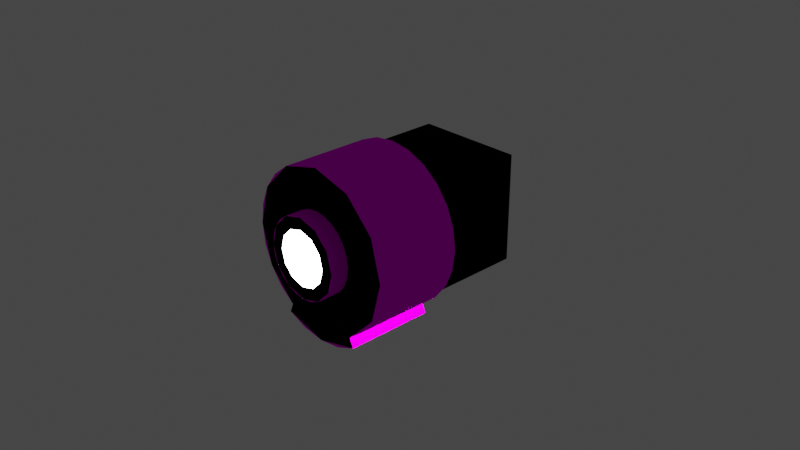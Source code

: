 # Source: bdb_skylab_multipleDockingAdapter_iva.blend  (saved by Blender 3.1.7; exported with 4.5.12 LTS)
import bpy
from mathutils import Matrix  # noqa: F401  (used for matrix-valued properties, if any)

bpy.ops.wm.read_factory_settings(use_empty=True)
scene = bpy.context.scene
scene.name = 'Scene'

# ---- collections
col_collection = bpy.data.collections.new('Collection'); scene.collection.children.link(col_collection)

# ---- images (referenced by path relative to the original .blend; pixels are not part of the script)
import os
ASSET_DIR = os.environ.get("B2B_ASSET_DIR", "")  # directory of the original .blend (textures are referenced by path, not embedded)
HERE = os.path.dirname(os.path.abspath(__file__))  # packed textures are extracted next to this script under _unpacked/

def load_image(name, relpath, width, height, colorspace="sRGB"):
    """Load a texture the original file referenced (path relative to the .blend, or extracted next to this script)."""
    p = next((c for c in (os.path.join(HERE, relpath), os.path.join(ASSET_DIR, relpath)) if relpath and os.path.exists(c)), "")
    if p:
        img = bpy.data.images.load(p, check_existing=True)
        img.name = name
    else:  # same state as the original file: an image datablock whose file is absent (Cycles renders it pink)
        img = bpy.data.images.new(name, width, height)
        img.source = "FILE"
        img.filepath = "//" + (relpath or name)
    img.colorspace_settings.name = colorspace
    return img
img_bluedog_skylab_ows_dds = load_image('bluedog_skylab_OWS.dds', 'bluedog_skylab_OWS.dds', 1024, 1024, 'sRGB')

# ---- materials (node trees are filled in below, after node groups)
mat_material_009 = bpy.data.materials.new('Material.009')
mat_material_009.use_transparent_shadow = False
mat_material_010 = bpy.data.materials.new('Material.010')
mat_material_010.use_transparent_shadow = False

# ---- node groups
ng_color4 = bpy.data.node_groups.new('Color4', 'ShaderNodeTree')
_s = ng_color4.interface.new_socket(name='Color', in_out='OUTPUT', socket_type='NodeSocketColor')
_s = ng_color4.interface.new_socket(name='Alpha', in_out='OUTPUT', socket_type='NodeSocketFloat')
_s = ng_color4.interface.new_socket(name='Color', in_out='INPUT', socket_type='NodeSocketColor')
_s = ng_color4.interface.new_socket(name='Alpha', in_out='INPUT', socket_type='NodeSocketFloat')
_s.min_value = 1.0
_N = ng_color4.nodes; _L = ng_color4.links
n0 = _N.new('NodeGroupInput'); n0.name = 'Group Input'; n0.location = (-403, 18)
n1 = _N.new('NodeGroupOutput'); n1.name = 'Group Output'; n1.location = (154, 24)
_L.new(n0.outputs[1], n1.inputs[1])
_L.new(n0.outputs[0], n1.inputs[0])
n1.is_active_output = True
ng_standardshader = bpy.data.node_groups.new('StandardShader', 'ShaderNodeTree')
_s = ng_standardshader.interface.new_socket(name='BSDF', in_out='OUTPUT', socket_type='NodeSocketShader')
_s = ng_standardshader.interface.new_socket(name='BaseColor', in_out='INPUT', socket_type='NodeSocketColor')
_s = ng_standardshader.interface.new_socket(name='Shininess', in_out='INPUT', socket_type='NodeSocketFloat')
_s.min_value = 1e+04
_s = ng_standardshader.interface.new_socket(name='Gloss', in_out='INPUT', socket_type='NodeSocketFloat')
_s.min_value = 1e+04
_s = ng_standardshader.interface.new_socket(name='Emission', in_out='INPUT', socket_type='NodeSocketColor')
_s = ng_standardshader.interface.new_socket(name='Emission Strength', in_out='INPUT', socket_type='NodeSocketFloat')
_s.min_value = 1e+06
_s = ng_standardshader.interface.new_socket(name='Alpha', in_out='INPUT', socket_type='NodeSocketFloat')
_s.min_value = 1.0
_s = ng_standardshader.interface.new_socket(name='NormalColor', in_out='INPUT', socket_type='NodeSocketColor')
_N = ng_standardshader.nodes; _L = ng_standardshader.links
n0 = _N.new('NodeGroupOutput'); n0.name = 'Group Output'; n0.location = (555, 248)
n1 = _N.new('NodeGroupInput'); n1.name = 'Group Input'; n1.location = (-444, 74)
n2 = _N.new('ShaderNodeNormalMap'); n2.name = 'Normal Map'; n2.location = (-96, -256)
n2.hide = True
n3 = _N.new('ShaderNodeMath'); n3.name = 'Roughness'; n3.location = (-4, -2)
n3.label = 'Roughness'
n3.hide = True
n3.operation = 'SQRT'
n3.inputs[2].default_value = 0.0
n4 = _N.new('ShaderNodeMath'); n4.name = 'SpecularConv'; n4.location = (-120, 39)
n4.label = 'SpecularConv'
n4.hide = True
n4.operation = 'SQRT'
n4.inputs[2].default_value = 0.0
n5 = _N.new('ShaderNodeMath'); n5.name = 'Gloss2Rough'; n5.location = (-176, -1)
n5.label = 'Gloss2Rough'
n5.hide = True
n5.operation = 'SUBTRACT'
n5.inputs[0].default_value = 1.0
n5.inputs[2].default_value = 0.0
n6 = _N.new('ShaderNodeBsdfPrincipled'); n6.name = 'Principled BSDF'; n6.location = (226, 256)
n6.distribution = 'GGX'
n6.subsurface_method = 'BURLEY'
n6.inputs[3].default_value = 1.45
_L.new(n6.outputs[0], n0.inputs[0])
_L.new(n4.outputs[0], n6.inputs[13])
_L.new(n1.outputs[3], n6.inputs[27])
_L.new(n3.outputs[0], n6.inputs[2])
_L.new(n1.outputs[0], n6.inputs[0])
_L.new(n1.outputs[1], n4.inputs[0])
_L.new(n1.outputs[6], n2.inputs[1])
_L.new(n5.outputs[0], n3.inputs[0])
_L.new(n1.outputs[2], n5.inputs[1])
_L.new(n2.outputs[0], n6.inputs[5])
_L.new(n1.outputs[5], n6.inputs[4])
_L.new(n1.outputs[4], n6.inputs[28])
n0.is_active_output = True
ng_maincolor = bpy.data.node_groups.new('MainColor', 'ShaderNodeTree')
_s = ng_maincolor.interface.new_socket(name='Color', in_out='OUTPUT', socket_type='NodeSocketColor')
_s = ng_maincolor.interface.new_socket(name='Alpha', in_out='OUTPUT', socket_type='NodeSocketFloat')
_s = ng_maincolor.interface.new_socket(name='VColor', in_out='INPUT', socket_type='NodeSocketColor')
_s = ng_maincolor.interface.new_socket(name='VAlpha', in_out='INPUT', socket_type='NodeSocketFloat')
_s.min_value = 1e+04
_s = ng_maincolor.interface.new_socket(name='CColor', in_out='INPUT', socket_type='NodeSocketColor')
_s = ng_maincolor.interface.new_socket(name='CAlpha', in_out='INPUT', socket_type='NodeSocketFloat')
_s.min_value = 1.0
_s = ng_maincolor.interface.new_socket(name='TColor', in_out='INPUT', socket_type='NodeSocketColor')
_s = ng_maincolor.interface.new_socket(name='TAlpha', in_out='INPUT', socket_type='NodeSocketFloat')
_s.min_value = 1.0
_N = ng_maincolor.nodes; _L = ng_maincolor.links
n0 = _N.new('NodeGroupInput'); n0.name = 'Group Input'; n0.location = (-284, 35)
n1 = _N.new('NodeGroupOutput'); n1.name = 'Group Output'; n1.location = (332, -19)
n2 = _N.new('ShaderNodeMix'); n2.name = 'VC*CC*TC'; n2.location = (127, -33)
n2.label = 'VC*CC*TC'
n2.hide = True
n2.data_type = 'RGBA'
n2.blend_type = 'MULTIPLY'
n2.inputs[0].default_value = 1.0
n3 = _N.new('ShaderNodeMix'); n3.name = 'VC*CC'; n3.location = (-44, 33)
n3.label = 'VC*CC'
n3.hide = True
n3.data_type = 'RGBA'
n3.blend_type = 'MULTIPLY'
n3.inputs[0].default_value = 1.0
n4 = _N.new('ShaderNodeMath'); n4.name = 'VA*CA'; n4.location = (-59, -19)
n4.label = 'VA*CA'
n4.hide = True
n4.operation = 'MULTIPLY'
n4.inputs[2].default_value = 0.0
n5 = _N.new('ShaderNodeMath'); n5.name = 'VA*CA*TA'; n5.location = (130, -79)
n5.label = 'VA*CA*TA'
n5.hide = True
n5.operation = 'MULTIPLY'
n5.inputs[2].default_value = 0.0
_L.new(n0.outputs[2], n3.inputs[7])
_L.new(n0.outputs[4], n2.inputs[7])
_L.new(n2.outputs[2], n1.inputs[0])
_L.new(n3.outputs[2], n2.inputs[6])
_L.new(n0.outputs[0], n3.inputs[6])
_L.new(n0.outputs[1], n4.inputs[0])
_L.new(n0.outputs[3], n4.inputs[1])
_L.new(n4.outputs[0], n5.inputs[0])
_L.new(n0.outputs[5], n5.inputs[1])
_L.new(n5.outputs[0], n1.inputs[1])
n1.is_active_output = True

# ---- material node trees
mat_material_009.use_nodes = True; mat_material_009.node_tree.nodes.clear()
_N = mat_material_009.node_tree.nodes; _L = mat_material_009.node_tree.links
n0 = _N.new('ShaderNodeUVMap'); n0.name = 'UV Map'; n0.location = (-345, -213)
n1 = _N.new('ShaderNodeGroup'); n1.name = '_Color'; n1.location = (-34, -148)
n1.label = '_Color'
n1.hide = True
n1.node_tree = ng_color4
n1.inputs[0].default_value = (1.0, 1.0, 1.0, 1.0)
n1.inputs[1].default_value = 1.0
n2 = _N.new('ShaderNodeOutputMaterial'); n2.name = 'Material Output'; n2.location = (765, 26)
n3 = _N.new('ShaderNodeGroup'); n3.name = 'StandardShader'; n3.location = (542, -4)
n3.node_tree = ng_standardshader
n3.inputs[1].default_value = 0.0
n3.inputs[2].default_value = 0.0
n3.inputs[3].default_value = (0.0, 0.0, 0.0, 1.0)
n3.inputs[4].default_value = 1.0
n3.inputs[6].default_value = (0.5, 0.5, 1.0, 1.0)
n4 = _N.new('ShaderNodeValue'); n4.name = '_Opacity'; n4.location = (327, -167)
n4.label = '_Opacity'
n4.hide = True
n4.outputs[0].default_value = 1.0
n5 = _N.new('ShaderNodeGroup'); n5.name = 'Group'; n5.location = (157, 9)
n5.node_tree = ng_maincolor
n5.inputs[0].default_value = (1.0, 1.0, 1.0, 1.0)
n5.inputs[1].default_value = 1.0
n6 = _N.new('ShaderNodeVertexColor'); n6.name = 'Vertex Color'; n6.location = (-50, -76)
n6.hide = True
n7 = _N.new('ShaderNodeTexImage'); n7.name = '_MainTex'; n7.location = (-159, -109)
n7.label = '_MainTex'
n7.image = img_bluedog_skylab_ows_dds
_L.new(n0.outputs[0], n7.inputs[0])
_L.new(n3.outputs[0], n2.inputs[0])
_L.new(n1.outputs[0], n5.inputs[2])
_L.new(n1.outputs[1], n5.inputs[3])
_L.new(n7.outputs[0], n5.inputs[4])
_L.new(n7.outputs[1], n5.inputs[5])
_L.new(n5.outputs[0], n3.inputs[0])
_L.new(n4.outputs[0], n3.inputs[5])
n2.is_active_output = True
mat_material_010.use_nodes = True; mat_material_010.node_tree.nodes.clear()
_N = mat_material_010.node_tree.nodes; _L = mat_material_010.node_tree.links
n0 = _N.new('ShaderNodeBsdfPrincipled'); n0.name = 'Principled BSDF'; n0.location = (10, 300)
n0.distribution = 'GGX'
n0.subsurface_method = 'RANDOM_WALK_SKIN'
n0.inputs[3].default_value = 1.45
n0.inputs[27].default_value = (0.0, 0.0, 0.0, 1.0)
n0.inputs[28].default_value = 1.0
n1 = _N.new('ShaderNodeOutputMaterial'); n1.name = 'Material Output'; n1.location = (300, 300)
_L.new(n0.outputs[0], n1.inputs[0])
n1.is_active_output = True

# ---- world
world_world = bpy.data.worlds.new('World'); scene.world = world_world
world_world.use_nodes = True; world_world.node_tree.nodes.clear()
_N = world_world.node_tree.nodes; _L = world_world.node_tree.links
n0 = _N.new('ShaderNodeOutputWorld'); n0.name = 'World Output'; n0.location = (300, 300)
n1 = _N.new('ShaderNodeBackground'); n1.name = 'Background'; n1.location = (10, 300)
n1.inputs[0].default_value = (0.05088, 0.05088, 0.05088, 1.0)
_L.new(n1.outputs[0], n0.inputs[0])
n0.is_active_output = True
world_world.color = (0.05088, 0.05088, 0.05088)
world_world.use_sun_shadow = False
world_world.sun_shadow_jitter_overblur = 0.0

# ---- cameras
cam_camera = bpy.data.cameras.new('Camera')
cam_camera.clip_end = 100.0
cam_camera.ortho_scale = 7.314

# ---- lights
light_point = bpy.data.lights.new('Point', 'POINT')
light_point.transmission_factor = 0.0
light_point.use_custom_distance = True
light_point.cutoff_distance = 7.0
light_point.energy = 750.0
light_point.shadow_soft_size = 0.26
light_point.shadow_maximum_resolution = 0.006
light_point.use_absolute_resolution = True

# ---- meshes
me_cylinder = bpy.data.meshes.new('Cylinder')
me_cylinder.from_pydata([(-0.5944, 1.0, -0.5944), (-0.5944, 1.0, 0.5944), (0.5944, 1.0, -0.5944), (0.5944, 1.0, 0.5944), (-1.204e-09, -0.09089, 0.8772), (-3.444e-08, -1.062, 0.4349), (0.227, -0.09089, 0.8473), (0.1126, -1.062, 0.42), (0.4386, -0.09089, 0.7596), (0.2174, -1.062, 0.3766), (0.6202, -0.09089, 0.6202), (0.3075, -1.062, 0.3075), (0.7596, -0.09089, 0.4386), (0.3766, -1.062, 0.2174), (0.8473, -0.09089, 0.227), (0.42, -1.062, 0.1126), (0.8772, -0.09089, 4.284e-10), (0.4349, -1.062, -7.755e-08), (0.8473, -0.09089, -0.227), (0.42, -1.062, -0.1126), (0.7596, -0.09089, -0.4386), (0.3766, -1.062, -0.2174), (0.6202, -0.09089, -0.6202), (0.3075, -1.062, -0.3075), (0.4386, -0.09089, -0.7596), (0.2174, -1.062, -0.3766), (0.227, -0.09089, -0.8473), (0.1126, -1.062, -0.42), (-7.789e-08, -0.09089, -0.8772), (-5.13e-08, -1.062, -0.4349), (-0.227, -0.09089, -0.8473), (-0.1126, -1.062, -0.42), (-0.4386, -0.09089, -0.7596), (-0.2174, -1.062, -0.3766), (-0.6202, -0.09089, -0.6202), (-0.3075, -1.062, -0.3075), (-0.7596, -0.09089, -0.4386), (-0.3766, -1.062, -0.2174), (-0.8473, -0.09089, -0.227), (-0.42, -1.062, -0.1126), (-0.8772, -0.09089, 1.05e-07), (-0.4349, -1.062, -5.608e-08), (-0.8473, -0.09089, 0.227), (-0.42, -1.062, 0.1126), (-0.7596, -0.09089, 0.4386), (-0.3766, -1.062, 0.2174), (-0.6202, -0.09089, 0.6202), (-0.3075, -1.062, 0.3075), (-0.4386, -0.09089, 0.7596), (-0.2174, -1.062, 0.3766), (-0.227, -0.09089, 0.8473), (-0.1126, -1.062, 0.42), (0.227, -1.062, 0.8473), (-1.204e-09, -1.062, 0.8772), (0.4386, -1.062, 0.7596), (0.6202, -1.062, 0.6202), (0.7596, -1.062, 0.4386), (0.8473, -1.062, 0.227), (0.8772, -1.062, -1.041e-07), (0.8473, -1.062, -0.227), (0.7596, -1.062, -0.4386), (0.6202, -1.062, -0.6202), (0.4386, -1.062, -0.7596), (0.227, -1.062, -0.8473), (-7.789e-08, -1.062, -0.8772), (-0.227, -1.062, -0.8473), (-0.4386, -1.062, -0.7596), (-0.6202, -1.062, -0.6202), (-0.7596, -1.062, -0.4386), (-0.8473, -1.062, -0.227), (-0.8772, -1.062, 4.284e-10), (-0.8473, -1.062, 0.227), (-0.7596, -1.062, 0.4386), (-0.6202, -1.062, 0.6202), (-0.4386, -1.062, 0.7596), (-0.227, -1.062, 0.8473), (-6.07e-08, -1.262, 0.3013), (0.07797, -1.262, 0.291), (0.1506, -1.262, 0.2609), (0.213, -1.262, 0.213), (0.2609, -1.262, 0.1506), (0.291, -1.262, 0.07797), (0.3013, -1.262, -1.178e-07), (0.291, -1.262, -0.07797), (0.2609, -1.262, -0.1506), (0.213, -1.262, -0.213), (0.1506, -1.262, -0.2609), (0.07797, -1.262, -0.291), (-3.567e-08, -1.262, -0.3013), (-0.07797, -1.262, -0.291), (-0.1506, -1.262, -0.2609), (-0.213, -1.262, -0.213), (-0.2609, -1.262, -0.1506), (-0.291, -1.262, -0.07797), (-0.3013, -1.262, -1.236e-07), (-0.291, -1.262, 0.07797), (-0.2609, -1.262, 0.1506), (-0.213, -1.262, 0.213), (-0.1506, -1.262, 0.2609), (-0.07797, -1.262, 0.291), (0.4808, -1.062, -0.8616), (0.4808, -0.09089, -0.8616), (0.2556, -0.09089, -0.9538), (0.2556, -1.062, -0.9538), (-8.528e-08, -0.09089, -0.9875), (-8.528e-08, -1.062, -0.9875), (-0.2556, -0.09089, -0.9538), (-0.2556, -1.062, -0.9538), (-0.4808, -0.09089, -0.8616), (-0.4808, -1.062, -0.8616), (-5.628e-08, 1.089, 0.3028), (0.07836, 1.089, 0.2925), (0.1514, 1.089, 0.2622), (0.2141, 1.089, 0.2141), (0.2622, 1.089, 0.1514), (0.2925, 1.089, 0.07836), (0.3028, 1.089, -8.052e-08), (0.2925, 1.089, -0.07836), (0.2622, 1.089, -0.1514), (0.2141, 1.089, -0.2141), (0.1514, 1.089, -0.2622), (0.07836, 1.089, -0.2925), (-3.542e-08, 1.089, -0.3028), (-0.07836, 1.089, -0.2925), (-0.1514, 1.089, -0.2622), (-0.2141, 1.089, -0.2141), (-0.2622, 1.089, -0.1514), (-0.2925, 1.089, -0.07836), (-0.3028, 1.089, -8.188e-08), (-0.2925, 1.089, 0.07836), (-0.2622, 1.089, 0.1514), (-0.2141, 1.089, 0.2141), (-0.1514, 1.089, 0.2622), (-0.07836, 1.089, 0.2925), (-0.2174, 1.0, -0.3766), (-0.3075, 1.0, -0.3075), (-0.42, 1.0, -0.1126), (-0.3766, 1.0, -0.2174), (-5.13e-08, 1.0, -0.4349), (-0.1126, 1.0, -0.42), (-0.3766, 1.0, 0.2174), (-0.42, 1.0, 0.1126), (0.2174, 1.0, -0.3766), (0.3075, 1.0, -0.3075), (-0.3075, 1.0, 0.3075), (0.1126, 1.0, -0.42), (-0.4349, 1.0, -7.19e-08), (0.42, 1.0, -0.1126), (0.3766, 1.0, -0.2174), (0.1126, 1.0, 0.42), (0.2174, 1.0, 0.3766), (0.4349, 1.0, -9.337e-08), (0.42, 1.0, 0.1126), (0.3766, 1.0, 0.2174), (-3.444e-08, 1.0, 0.4349), (-0.1126, 1.0, 0.42), (-0.2174, 1.0, 0.3766), (0.3075, 1.0, 0.3075), (0.5944, -0.09089, -0.5944), (0.5944, -0.09089, 0.5944), (-0.5944, -0.09089, 0.5944), (-0.5944, -0.09089, -0.5944), (0.1126, -1.262, 0.42), (-3.444e-08, -1.262, 0.4349), (0.2174, -1.262, 0.3766), (0.3075, -1.262, 0.3075), (0.3766, -1.262, 0.2174), (0.42, -1.262, 0.1126), (0.4349, -1.262, -1.132e-07), (0.42, -1.262, -0.1126), (0.3766, -1.262, -0.2174), (0.3075, -1.262, -0.3075), (0.2174, -1.262, -0.3766), (0.1126, -1.262, -0.42), (-5.13e-08, -1.262, -0.4349), (-0.1126, -1.262, -0.42), (-0.2174, -1.262, -0.3766), (-0.3075, -1.262, -0.3075), (-0.3766, -1.262, -0.2174), (-0.42, -1.262, -0.1126), (-0.4349, -1.262, -9.168e-08), (-0.42, -1.262, 0.1126), (-0.3766, -1.262, 0.2174), (-0.3075, -1.262, 0.3075), (-0.2174, -1.262, 0.3766), (-0.1126, -1.262, 0.42), (0.1126, 1.089, 0.42), (-3.444e-08, 1.089, 0.4349), (0.2174, 1.089, 0.3766), (0.3075, 1.089, 0.3075), (0.3766, 1.089, 0.2174), (0.42, 1.089, 0.1126), (0.4349, 1.089, -7.755e-08), (0.42, 1.089, -0.1126), (0.3766, 1.089, -0.2174), (0.3075, 1.089, -0.3075), (0.2174, 1.089, -0.3766), (0.1126, 1.089, -0.42), (-5.13e-08, 1.089, -0.4349), (-0.1126, 1.089, -0.42), (-0.2174, 1.089, -0.3766), (-0.3075, 1.089, -0.3075), (-0.3766, 1.089, -0.2174), (-0.42, 1.089, -0.1126), (-0.4349, 1.089, -5.608e-08), (-0.42, 1.089, 0.1126), (-0.3766, 1.089, 0.2174), (-0.3075, 1.089, 0.3075), (-0.2174, 1.089, 0.3766), (-0.1126, 1.089, 0.42), (0.1778, -0.7748, -0.9641), (0.1778, -0.9772, -0.9641), (0.1725, -0.9969, -0.9648), (0.1725, -0.755, -0.9648), (0.158, -0.7405, -0.9667), (0.158, -1.011, -0.9667), (0.1382, -0.7352, -0.9693), (0.1382, -1.017, -0.9693), (-8.528e-08, -0.7352, -0.9875), (-0.1386, -0.7352, -0.9692), (-8.528e-08, -1.017, -0.9875), (-0.1386, -1.017, -0.9692), (-0.1584, -0.7405, -0.9666), (-0.1729, -0.755, -0.9647), (-0.1782, -0.7748, -0.964), (-0.1782, -0.9772, -0.964), (-0.1729, -0.9969, -0.9647), (-0.1584, -1.011, -0.9666), (0.1437, -0.7988, -0.9971), (0.1437, -0.7988, -0.9473), (0.1392, -0.7822, -0.9473), (0.1392, -0.7822, -0.9971), (0.1271, -0.7701, -0.9971), (0.1105, -0.7656, -0.9971), (-0.1109, -0.7656, -0.9971), (-0.1275, -0.7701, -0.9971), (-0.1396, -0.7822, -0.9971), (-0.1441, -0.7988, -0.9473), (-0.1441, -0.7988, -0.9971), (-0.1441, -0.9532, -0.9971), (-0.1396, -0.9698, -0.9473), (-0.1396, -0.9698, -0.9971), (-0.1275, -0.9819, -0.9971), (-0.1109, -0.9864, -0.9473), (-0.1109, -0.9864, -0.9971), (0.1105, -0.9864, -0.9971), (0.1271, -0.9819, -0.9971), (0.1392, -0.9698, -0.9971), (0.1437, -0.9532, -0.9971), (-0.1584, -0.7405, -1.0), (-0.1584, -0.7405, -0.9473), (-0.1729, -0.755, -1.0), (-0.1729, -0.755, -0.9473), (-0.1782, -0.7748, -1.0), (-0.1782, -0.7748, -0.9473), (-0.1782, -0.9772, -0.9473), (-0.1782, -0.9772, -1.0), (-0.1729, -0.9969, -1.0), (-0.1729, -0.9969, -0.9473), (-0.1584, -1.011, -1.0), (-0.1584, -1.011, -0.9473), (-0.1386, -1.017, -1.0), (-0.1386, -1.017, -0.9473), (0.1382, -1.017, -0.9473), (0.1382, -1.017, -1.0), (0.158, -1.011, -1.0), (0.1725, -0.9969, -1.0), (0.1725, -0.9969, -0.9473), (0.1778, -0.9772, -1.0), (0.1778, -0.9772, -0.9473), (0.1778, -0.7748, -0.9473), (0.1778, -0.7748, -1.0), (0.1725, -0.755, -1.0), (0.158, -0.7405, -1.0), (0.1382, -0.7352, -1.0), (-0.1386, -0.7352, -1.0), (0.1105, -0.9864, -0.9473), (0.158, -1.011, -0.9473), (-0.1441, -0.9532, -0.9473), (-0.1275, -0.9819, -0.9473), (0.1271, -0.9819, -0.9473), (0.1392, -0.9698, -0.9473), (0.1437, -0.9532, -0.9473), (-0.1396, -0.7822, -0.9473), (-0.1275, -0.7701, -0.9473), (0.1271, -0.7701, -0.9473), (0.1105, -0.7656, -0.9473), (-0.1109, -0.7656, -0.9473), (0.1725, -0.755, -0.9473), (0.158, -0.7405, -0.9473), (0.1382, -0.7352, -0.9473), (-0.1386, -0.7352, -0.9473), (0.2556, -0.5675, -0.9538), (0.2649, -0.5554, -0.95), (0.2556, -0.2374, -0.9538), (0.2649, -0.2495, -0.95), (0.3058, -0.4024, -0.9332), (0.2954, -0.4816, -0.9375), (0.2954, -0.3233, -0.9375), (0.07916, -0.107, -0.9771), (0.1529, -0.6673, -0.9673), (0.2163, -0.6187, -0.959), (0.2163, -0.1862, -0.959), (0.1529, -0.1376, -0.9673), (-8.528e-08, -0.09661, -0.9875), (-3.976e-08, -0.09661, -0.9875), (0.07916, -0.6979, -0.9771), (-8.528e-08, -0.7083, -0.9875), (-0.2163, -0.1862, -0.959), (-0.1529, -0.1376, -0.9673), (-0.07916, -0.107, -0.9771), (-1.589e-07, -0.7083, -0.9875), (-0.07916, -0.6979, -0.9771), (-0.1529, -0.6673, -0.9673), (-0.2163, -0.6187, -0.959), (-0.2556, -0.5675, -0.9538), (-0.2556, -0.2374, -0.9538), (-0.3058, -0.4024, -0.9332), (-0.2954, -0.4816, -0.9375), (-0.2954, -0.3233, -0.9375), (-0.2649, -0.5554, -0.95), (-0.2649, -0.2495, -0.95), (3.666e-07, -0.09661, -0.8882), (0.07916, -0.107, -0.8882), (0.1529, -0.1376, -0.8882), (0.2163, -0.1862, -0.8882), (0.2649, -0.2495, -0.8882), (0.2954, -0.3233, -0.8882), (0.3058, -0.4024, -0.8882), (0.2954, -0.4816, -0.8882), (0.2649, -0.5554, -0.8882), (0.2163, -0.6187, -0.8882), (0.1529, -0.6673, -0.8882), (0.07916, -0.6979, -0.8882), (3.01e-07, -0.7083, -0.8882), (-0.07916, -0.6979, -0.8882), (-0.1529, -0.6673, -0.8882), (-0.2163, -0.6187, -0.8882), (-0.2649, -0.5554, -0.8882), (-0.2954, -0.4816, -0.8882), (-0.3058, -0.4024, -0.8882), (-0.2954, -0.3233, -0.8882), (-0.2649, -0.2495, -0.8882), (-0.2163, -0.1862, -0.8882), (-0.1529, -0.1376, -0.8882), (-0.07916, -0.107, -0.8882), (3.666e-07, -0.09661, -0.991), (0.07916, -0.107, -0.991), (0.1529, -0.1376, -0.991), (0.2163, -0.1862, -0.991), (0.2649, -0.2495, -0.991), (0.2954, -0.3233, -0.991), (0.3058, -0.4024, -0.991), (0.2954, -0.4816, -0.991), (0.2649, -0.5554, -0.991), (0.2163, -0.6187, -0.991), (0.1529, -0.6673, -0.991), (0.07916, -0.6979, -0.991), (3.01e-07, -0.7083, -0.991), (-0.07916, -0.6979, -0.991), (-0.1529, -0.6673, -0.991), (-0.2163, -0.6187, -0.991), (-0.2649, -0.5554, -0.991), (-0.2954, -0.4816, -0.991), (-0.3058, -0.4024, -0.991), (-0.2954, -0.3233, -0.991), (-0.2649, -0.2495, -0.991), (-0.2163, -0.1862, -0.991), (-0.1529, -0.1376, -0.991), (-0.07916, -0.107, -0.991)], [], [(136, 146, 0, 2, 151, 147, 148, 143, 142, 145, 138, 139, 134, 135, 137), (159, 3, 2, 158), (0, 161, 158, 2), (3, 159, 160, 1), (4, 6, 52, 53), (6, 8, 54, 52), (8, 10, 55, 54), (10, 12, 56, 55), (12, 14, 57, 56), (14, 16, 58, 57), (16, 18, 59, 58), (18, 20, 60, 59), (20, 22, 61, 60), (22, 24, 62, 61), (66, 109, 108, 32), (63, 103, 105, 64), (64, 105, 107, 65), (26, 102, 101, 24), (32, 34, 67, 66), (34, 36, 68, 67), (36, 38, 69, 68), (38, 40, 70, 69), (40, 42, 71, 70), (42, 44, 72, 71), (44, 46, 73, 72), (46, 48, 74, 73), (37, 178, 177, 35), (48, 50, 75, 74), (50, 4, 53, 75), (159, 16, 14, 12, 10, 8, 6, 4, 50, 48, 46, 160), (5, 53, 52, 7), (7, 52, 54, 9), (9, 54, 55, 11), (11, 55, 56, 13), (13, 56, 57, 15), (15, 57, 58, 17), (17, 58, 59, 19), (19, 59, 60, 21), (21, 60, 61, 23), (23, 61, 62, 25), (25, 62, 63, 27), (27, 63, 64, 29), (29, 64, 65, 31), (31, 65, 66, 33), (33, 66, 67, 35), (35, 67, 68, 37), (37, 68, 69, 39), (39, 69, 70, 41), (41, 70, 71, 43), (43, 71, 72, 45), (45, 72, 73, 47), (47, 73, 74, 49), (49, 74, 75, 51), (51, 75, 53, 5), (23, 171, 170, 21), (5, 163, 185, 51), (9, 164, 162, 7), (39, 179, 178, 37), (25, 172, 171, 23), (11, 165, 164, 9), (41, 180, 179, 39), (27, 173, 172, 25), (13, 166, 165, 11), (43, 181, 180, 41), (29, 174, 173, 27), (15, 167, 166, 13), (45, 182, 181, 43), (31, 175, 174, 29), (17, 168, 167, 15), (47, 183, 182, 45), (33, 176, 175, 31), (19, 169, 168, 17), (49, 184, 183, 47), (35, 177, 176, 33), (21, 170, 169, 19), (51, 185, 184, 49), (7, 162, 163, 5), (292, 103, 100, 101, 102, 294, 295, 298, 296, 297, 293), (307, 218, 216, 214, 213, 210, 211, 212, 215, 217, 220, 105, 103, 292, 301, 300, 306), (294, 102, 104, 304, 305, 299, 303, 302), (315, 107, 105, 220, 221, 227, 226, 225, 224, 223, 222, 219, 218, 307, 311, 312, 313, 314), (304, 104, 106, 316, 308, 309, 310), (316, 106, 108, 109, 107, 315, 320, 318, 317, 319, 321), (62, 100, 103, 63), (32, 108, 106, 30), (24, 101, 100, 62), (30, 106, 104, 28), (28, 104, 102, 26), (65, 107, 109, 66), (202, 137, 135, 201), (195, 143, 148, 194), (187, 154, 155, 209), (188, 150, 149, 186), (203, 136, 137, 202), (196, 142, 143, 195), (189, 157, 150, 188), (204, 146, 136, 203), (197, 145, 142, 196), (190, 153, 157, 189), (205, 141, 146, 204), (198, 138, 145, 197), (191, 152, 153, 190), (206, 140, 141, 205), (199, 139, 138, 198), (192, 151, 152, 191), (207, 144, 140, 206), (200, 134, 139, 199), (193, 147, 151, 192), (208, 156, 144, 207), (201, 135, 134, 200), (194, 148, 147, 193), (209, 155, 156, 208), (186, 149, 154, 187), (160, 46, 44, 42, 40, 38, 36, 34, 32, 30, 28, 26, 24, 22, 20, 18, 16, 159, 158, 161), (160, 161, 0, 1), (151, 2, 3, 1, 0, 146, 141, 140, 144, 156, 155, 154, 149, 150, 157, 153, 152), (76, 163, 162, 77), (77, 162, 164, 78), (78, 164, 165, 79), (79, 165, 166, 80), (80, 166, 167, 81), (81, 167, 168, 82), (82, 168, 169, 83), (83, 169, 170, 84), (84, 170, 171, 85), (85, 171, 172, 86), (86, 172, 173, 87), (87, 173, 174, 88), (88, 174, 175, 89), (89, 175, 176, 90), (90, 176, 177, 91), (91, 177, 178, 92), (92, 178, 179, 93), (93, 179, 180, 94), (94, 180, 181, 95), (95, 181, 182, 96), (96, 182, 183, 97), (97, 183, 184, 98), (98, 184, 185, 99), (99, 185, 163, 76), (111, 186, 187, 110), (112, 188, 186, 111), (113, 189, 188, 112), (114, 190, 189, 113), (115, 191, 190, 114), (116, 192, 191, 115), (117, 193, 192, 116), (118, 194, 193, 117), (119, 195, 194, 118), (120, 196, 195, 119), (121, 197, 196, 120), (122, 198, 197, 121), (123, 199, 198, 122), (124, 200, 199, 123), (125, 201, 200, 124), (126, 202, 201, 125), (127, 203, 202, 126), (128, 204, 203, 127), (129, 205, 204, 128), (130, 206, 205, 129), (131, 207, 206, 130), (132, 208, 207, 131), (133, 209, 208, 132), (110, 187, 209, 133), (231, 228, 229, 230), (279, 243, 244, 242), (262, 260, 259, 261), (282, 229, 228, 248), (258, 255, 256, 257), (274, 275, 291, 290), (276, 245, 244, 243), (247, 246, 280, 281), (283, 236, 235, 284), (268, 269, 267, 266), (284, 235, 234, 287), (251, 252, 250, 249), (232, 231, 230, 285), (279, 242, 241, 240), (246, 245, 276, 280), (266, 267, 277, 265), (288, 270, 271, 272), (278, 239, 238, 237), (249, 250, 291, 275), (283, 237, 238, 236), (287, 234, 233, 286), (256, 255, 254, 253), (265, 277, 263, 264), (290, 289, 273, 274), (289, 288, 272, 273), (260, 258, 257, 259), (253, 254, 252, 251), (268, 271, 270, 269), (276, 262, 263, 277, 267, 269, 282, 281, 280), (233, 232, 285, 286), (278, 240, 241, 239), (261, 264, 263, 262), (262, 276, 243, 279, 240, 278, 237, 283, 284, 287, 286, 285, 230, 229, 282, 269, 270, 288, 289, 290, 291, 250, 252, 254, 255, 258, 260), (248, 247, 281, 282), (338, 339, 363, 362), (343, 344, 368, 367), (344, 345, 369, 368), (322, 323, 347, 346), (324, 325, 349, 348), (326, 327, 351, 350), (334, 335, 359, 358), (323, 324, 348, 347), (332, 333, 357, 356), (322, 346, 369, 345), (335, 336, 360, 359), (333, 334, 358, 357), (340, 341, 365, 364), (342, 343, 367, 366), (331, 332, 356, 355), (325, 326, 350, 349), (329, 330, 354, 353), (339, 340, 364, 363), (330, 331, 355, 354), (341, 342, 366, 365), (328, 329, 353, 352), (337, 338, 362, 361), (327, 328, 352, 351), (336, 337, 361, 360)])
me_cylinder.polygons.foreach_set('use_smooth', [0, 0, 0, 0, 1, 1, 1, 1, 1, 1, 1, 1, 1, 1, 1, 0, 0, 0, 1, 1, 1, 1, 1, 1, 1, 1, 1, 1, 1, 0, 0, 0, 0, 0, 0, 0, 0, 0, 0, 0, 0, 0, 0, 0, 0, 0, 0, 0, 0, 0, 0, 0, 0, 0, 1, 1, 1, 1, 1, 1, 1, 1, 1, 1, 1, 1, 1, 1, 1, 1, 1, 1, 1, 1, 1, 1, 1, 1, 1, 1, 1, 1, 1, 0, 0, 1, 0, 0, 0, 1, 1, 1, 1, 1, 1, 1, 1, 1, 1, 1, 1, 1, 1, 1, 1, 1, 1, 1, 1, 1, 1, 1, 1, 0, 0, 0, 0, 0, 0, 0, 0, 0, 0, 0, 0, 0, 0, 0, 0, 0, 0, 0, 0, 0, 0, 0, 0, 0, 0, 0, 0, 0, 0, 0, 0, 0, 0, 0, 0, 0, 0, 0, 0, 0, 0, 0, 0, 0, 0, 0, 0, 0, 0, 0, 0, 0, 0, 0, 0, 0, 0, 0, 0, 0, 0, 0, 0, 0, 0, 0, 0, 0, 0, 0, 0, 0, 0, 0, 0, 0, 0, 0, 0, 0, 0, 0, 0, 0, 1, 1, 1, 1, 1, 1, 1, 1, 1, 1, 1, 1, 1, 1, 1, 1, 1, 1, 1, 1, 1, 1, 1, 1])
_k = set([(0, 1), (0, 2), (1, 3), (2, 3), (4, 6), (4, 50), (5, 7), (5, 51), (6, 8), (7, 9), (8, 10), (9, 11), (10, 12), (11, 13), (12, 14), (13, 15), (14, 16), (15, 17), (16, 18), (17, 19), (18, 20), (19, 21), (20, 22), (21, 23), (22, 24), (23, 25), (24, 62), (24, 101), (25, 27), (27, 29), (29, 31), (31, 33), (32, 34), (32, 66), (32, 108), (33, 35), (34, 36), (35, 37), (36, 38), (37, 39), (38, 40), (39, 41), (40, 42), (41, 43), (42, 44), (43, 45), (44, 46), (45, 47), (46, 48), (47, 49), (48, 50), (49, 51), (52, 53), (52, 54), (53, 75), (54, 55), (55, 56), (56, 57), (57, 58), (58, 59), (59, 60), (60, 61), (61, 62), (62, 100), (66, 67), (66, 109), (67, 68), (68, 69), (69, 70), (70, 71), (71, 72), (72, 73), (73, 74), (74, 75), (76, 77), (76, 99), (77, 78), (78, 79), (79, 80), (80, 81), (81, 82), (82, 83), (83, 84), (84, 85), (85, 86), (86, 87), (87, 88), (88, 89), (89, 90), (90, 91), (91, 92), (92, 93), (93, 94), (94, 95), (95, 96), (96, 97), (97, 98), (98, 99), (100, 101), (100, 103), (101, 102), (102, 104), (103, 105), (104, 106), (105, 107), (106, 108), (107, 109), (108, 109), (110, 111), (110, 133), (111, 112), (112, 113), (113, 114), (114, 115), (115, 116), (116, 117), (117, 118), (118, 119), (119, 120), (120, 121), (121, 122), (122, 123), (123, 124), (124, 125), (125, 126), (126, 127), (127, 128), (128, 129), (129, 130), (130, 131), (131, 132), (132, 133), (134, 135), (134, 139), (135, 137), (136, 137), (136, 146), (138, 139), (138, 145), (140, 141), (140, 144), (141, 146), (142, 143), (142, 145), (143, 148), (144, 156), (147, 148), (147, 151), (149, 150), (149, 154), (150, 157), (151, 152), (152, 153), (153, 157), (154, 155), (155, 156), (158, 159), (158, 161), (159, 160), (160, 161), (162, 163), (162, 164), (163, 185), (164, 165), (165, 166), (166, 167), (167, 168), (168, 169), (169, 170), (170, 171), (171, 172), (172, 173), (173, 174), (174, 175), (175, 176), (176, 177), (177, 178), (178, 179), (179, 180), (180, 181), (181, 182), (182, 183), (183, 184), (184, 185), (186, 187), (186, 188), (187, 209), (188, 189), (189, 190), (190, 191), (191, 192), (192, 193), (193, 194), (194, 195), (195, 196), (196, 197), (197, 198), (198, 199), (199, 200), (200, 201), (201, 202), (202, 203), (203, 204), (204, 205), (205, 206), (206, 207), (207, 208), (208, 209)])
me_cylinder.attributes.new('sharp_edge', 'BOOLEAN', 'EDGE').data.foreach_set('value', [ (min(e.vertices), max(e.vertices)) in _k for e in me_cylinder.edges])
_uv = me_cylinder.uv_layers.new(name='UVMap')
_uv.uv.foreach_set('vector', [0.8769, 0.2346, 0.895, 0.2322, 0.7995, 0.2066, 0.7995, 0.3975, 0.895, 0.3719, 0.8769, 0.3695, 0.8601, 0.3625, 0.8456, 0.3514, 0.8345, 0.337, 0.8275, 0.3201, 0.8251, 0.302, 0.8275, 0.284, 0.8345, 0.2671, 0.8456, 0.2527, 0.8601, 0.2416, 0.8344, 0.8055, 0.8344, 0.6542, 0.643, 0.6542, 0.643, 0.8055, 0.8344, 0.9575, 0.8344, 0.8057, 0.6431, 0.8057, 0.6431, 0.9575, 0.8344, 0.9575, 0.8344, 0.8057, 0.6431, 0.8057, 0.6431, 0.9575, 0.9916, 0.2561, 0.9916, 0.2362, 0.7982, 0.2362, 0.7982, 0.2561, 0.9916, 0.2362, 0.9916, 0.2162, 0.7982, 0.2162, 0.7982, 0.2362, 0.9916, 0.2162, 0.9916, 0.1961, 0.7982, 0.1961, 0.7982, 0.2162, 0.9916, 0.1961, 0.9916, 0.1758, 0.7982, 0.1758, 0.7982, 0.1961, 0.9916, 0.1758, 0.9916, 0.1552, 0.7982, 0.1552, 0.7982, 0.1758, 0.9916, 0.1552, 0.9916, 0.1343, 0.7982, 0.1343, 0.7982, 0.1552, 0.9916, 0.1343, 0.9916, 0.113, 0.7982, 0.113, 0.7982, 0.1343, 0.9916, 0.113, 0.9916, 0.09142, 0.7982, 0.09142, 0.7982, 0.113, 0.9916, 0.09142, 0.9916, 0.06948, 0.7982, 0.06948, 0.7982, 0.09142, 0.9916, 0.06948, 0.9916, 0.04726, 0.7982, 0.04726, 0.7982, 0.06948, 0.7982, 0.465, 0.7982, 0.4665, 0.9916, 0.4665, 0.9916, 0.465, 0.5339, 0.1032, 0.5241, 0.1058, 0.5211, 0.08236, 0.5312, 0.0824, 0.5312, 0.0824, 0.5211, 0.08236, 0.5243, 0.05894, 0.5341, 0.0616, 0.5341, 0.0616, 0.5243, 0.05894, 0.5328, 0.03833, 0.5422, 0.04223, 0.9916, 0.465, 0.9916, 0.4427, 0.7982, 0.4427, 0.7982, 0.465, 0.9916, 0.4427, 0.9916, 0.4208, 0.7982, 0.4208, 0.7982, 0.4427, 0.9916, 0.4208, 0.9916, 0.3992, 0.7982, 0.3992, 0.7982, 0.4208, 0.9916, 0.3992, 0.9916, 0.378, 0.7982, 0.378, 0.7982, 0.3992, 0.9916, 0.378, 0.9916, 0.3571, 0.7982, 0.3571, 0.7982, 0.378, 0.9916, 0.3571, 0.9916, 0.3365, 0.7982, 0.3365, 0.7982, 0.3571, 0.9916, 0.3365, 0.9916, 0.3161, 0.7982, 0.3161, 0.7982, 0.3365, 0.9916, 0.3161, 0.9916, 0.296, 0.7982, 0.296, 0.7982, 0.3161, 0.1297, 0.09874, 0.1297, 0.05302, 0.1107, 0.05302, 0.1107, 0.09874, 0.9916, 0.296, 0.9916, 0.276, 0.7982, 0.276, 0.7982, 0.296, 0.9916, 0.276, 0.9916, 0.2561, 0.7982, 0.2561, 0.7982, 0.276, 0.6663, 0.02839, 0.6119, 0.002275, 0.6327, 0.00509, 0.6521, 0.01319, 0.6687, 0.02603, 0.6814, 0.04273, 0.6894, 0.06215, 0.6921, 0.08297, 0.6892, 0.1038, 0.6811, 0.1231, 0.6683, 0.1397, 0.6659, 0.1374, 0.6515, 0.08283, 0.6921, 0.08297, 0.6892, 0.1038, 0.6501, 0.09314, 0.6501, 0.09314, 0.6892, 0.1038, 0.6811, 0.1231, 0.6461, 0.1027, 0.6461, 0.1027, 0.6811, 0.1231, 0.6683, 0.1397, 0.6397, 0.111, 0.6397, 0.111, 0.6683, 0.1397, 0.6516, 0.1525, 0.6315, 0.1173, 0.6315, 0.1173, 0.6516, 0.1525, 0.6322, 0.1604, 0.6218, 0.1212, 0.6218, 0.1212, 0.6322, 0.1604, 0.6114, 0.1631, 0.6115, 0.1225, 0.6115, 0.1225, 0.6114, 0.1631, 0.5906, 0.1603, 0.6012, 0.1212, 0.6012, 0.1212, 0.5906, 0.1603, 0.5712, 0.1522, 0.5916, 0.1171, 0.5916, 0.1171, 0.5712, 0.1522, 0.5546, 0.1393, 0.5834, 0.1108, 0.5834, 0.1108, 0.5546, 0.1393, 0.5419, 0.1226, 0.5771, 0.1025, 0.5771, 0.1025, 0.5419, 0.1226, 0.5339, 0.1032, 0.5731, 0.09286, 0.5731, 0.09286, 0.5339, 0.1032, 0.5312, 0.0824, 0.5718, 0.08254, 0.5718, 0.08254, 0.5312, 0.0824, 0.5341, 0.0616, 0.5732, 0.07223, 0.5732, 0.07223, 0.5341, 0.0616, 0.5422, 0.04223, 0.5772, 0.06263, 0.5772, 0.06263, 0.5422, 0.04223, 0.555, 0.02562, 0.5836, 0.0544, 0.5836, 0.0544, 0.555, 0.02562, 0.5717, 0.0129, 0.5918, 0.04809, 0.5918, 0.04809, 0.5717, 0.0129, 0.5911, 0.004941, 0.6015, 0.04414, 0.6015, 0.04414, 0.5911, 0.004941, 0.6119, 0.002275, 0.6118, 0.04282, 0.6118, 0.04282, 0.6119, 0.002275, 0.6327, 0.00509, 0.6221, 0.04422, 0.6221, 0.04422, 0.6327, 0.00509, 0.6521, 0.01319, 0.6317, 0.04823, 0.6317, 0.04823, 0.6521, 0.01319, 0.6687, 0.02603, 0.6399, 0.0546, 0.6399, 0.0546, 0.6687, 0.02603, 0.6814, 0.04273, 0.6462, 0.06288, 0.6462, 0.06288, 0.6814, 0.04273, 0.6894, 0.06215, 0.6502, 0.0725, 0.6502, 0.0725, 0.6894, 0.06215, 0.6921, 0.08297, 0.6515, 0.08283, 0.4527, 0.09874, 0.4527, 0.05302, 0.4337, 0.05302, 0.4337, 0.09874, 0.2817, 0.09874, 0.2817, 0.05302, 0.2627, 0.05302, 0.2627, 0.09874, 0.3197, 0.09874, 0.3197, 0.05302, 0.3007, 0.05302, 0.3007, 0.09874, 0.1487, 0.09874, 0.1487, 0.05302, 0.1297, 0.05302, 0.1297, 0.09874, 0.4717, 0.09874, 0.4717, 0.05302, 0.4527, 0.05302, 0.4527, 0.09874, 0.3387, 0.09874, 0.3387, 0.05302, 0.3197, 0.05302, 0.3197, 0.09874, 0.1677, 0.09874, 0.1677, 0.05302, 0.1487, 0.05302, 0.1487, 0.09874, 0.4907, 0.09874, 0.4907, 0.05302, 0.4717, 0.05302, 0.4717, 0.09874, 0.3577, 0.09874, 0.3577, 0.05302, 0.3387, 0.05302, 0.3387, 0.09874, 0.1867, 0.09874, 0.1867, 0.05302, 0.1677, 0.05302, 0.1677, 0.09874, 0.5097, 0.09874, 0.5097, 0.05302, 0.4907, 0.05302, 0.4907, 0.09874, 0.3767, 0.09874, 0.3767, 0.05302, 0.3577, 0.05302, 0.3577, 0.09874, 0.2057, 0.09874, 0.2057, 0.05302, 0.1867, 0.05302, 0.1867, 0.09874, 0.07274, 0.09874, 0.07274, 0.05302, 0.05374, 0.05302, 0.05374, 0.09874, 0.3957, 0.09874, 0.3957, 0.05302, 0.3767, 0.05302, 0.3767, 0.09874, 0.2247, 0.09874, 0.2247, 0.05302, 0.2057, 0.05302, 0.2057, 0.09874, 0.09174, 0.09874, 0.09174, 0.05302, 0.07274, 0.05302, 0.07274, 0.09874, 0.4147, 0.09874, 0.4147, 0.05302, 0.3957, 0.05302, 0.3957, 0.09874, 0.2437, 0.09874, 0.2437, 0.05302, 0.2247, 0.05302, 0.2247, 0.09874, 0.1107, 0.09874, 0.1107, 0.05302, 0.09174, 0.05302, 0.09174, 0.09874, 0.4337, 0.09874, 0.4337, 0.05302, 0.4147, 0.05302, 0.4147, 0.09874, 0.2627, 0.09874, 0.2627, 0.05302, 0.2437, 0.05302, 0.2437, 0.09874, 0.3007, 0.09874, 0.3007, 0.05302, 0.2817, 0.05302, 0.2817, 0.09874, 0.8966, 0.02465, 0.7982, 0.02465, 0.7982, 0.04571, 0.9916, 0.04571, 0.9916, 0.02465, 0.9624, 0.02465, 0.9599, 0.02552, 0.9453, 0.02837, 0.9295, 0.02935, 0.9137, 0.02837, 0.899, 0.02552, 0.8686, 0.002263, 0.8632, 0.002263, 0.8632, 0.01439, 0.8621, 0.01613, 0.8592, 0.0174, 0.8553, 0.01787, 0.815, 0.01787, 0.8111, 0.0174, 0.8082, 0.01613, 0.8071, 0.01439, 0.8071, 0.002263, 0.7982, 0.002263, 0.7982, 0.02465, 0.8966, 0.02465, 0.8864, 0.02124, 0.8767, 0.01568, 0.8706, 0.009184, 0.9624, 0.02465, 0.9916, 0.02465, 0.9916, 0.002263, 0.9904, 0.002263, 0.9904, 0.002263, 0.9883, 0.009184, 0.9823, 0.01568, 0.9726, 0.02124, 0.8966, 0.4876, 0.7982, 0.4876, 0.7982, 0.51, 0.8071, 0.51, 0.8071, 0.4978, 0.8082, 0.4961, 0.8111, 0.4948, 0.815, 0.4943, 0.8553, 0.4943, 0.8592, 0.4948, 0.8621, 0.4961, 0.8632, 0.4978, 0.8632, 0.51, 0.8686, 0.51, 0.8686, 0.51, 0.8706, 0.503, 0.8767, 0.4965, 0.8864, 0.491, 0.9904, 0.51, 0.9916, 0.51, 0.9916, 0.4876, 0.9624, 0.4876, 0.9726, 0.491, 0.9823, 0.4965, 0.9883, 0.503, 0.9624, 0.4876, 0.9916, 0.4876, 0.9916, 0.4665, 0.7982, 0.4665, 0.7982, 0.4876, 0.8966, 0.4876, 0.899, 0.4867, 0.9137, 0.4839, 0.9295, 0.4829, 0.9453, 0.4839, 0.9599, 0.4867, 0.5419, 0.1226, 0.5325, 0.1265, 0.5241, 0.1058, 0.5339, 0.1032, 0.5419, 0.1226, 0.5325, 0.1265, 0.5241, 0.1058, 0.5339, 0.1032, 0.9916, 0.04726, 0.9916, 0.04571, 0.7982, 0.04571, 0.7982, 0.04726, 0.5339, 0.1032, 0.5241, 0.1058, 0.5211, 0.08236, 0.5312, 0.0824, 0.5312, 0.0824, 0.5211, 0.08236, 0.5243, 0.05894, 0.5341, 0.0616, 0.5341, 0.0616, 0.5243, 0.05894, 0.5328, 0.03833, 0.5422, 0.04223, 0.1297, 0.07822, 0.1297, 0.05791, 0.1107, 0.05791, 0.1107, 0.07822, 0.4527, 0.07822, 0.4527, 0.05791, 0.4337, 0.05791, 0.4337, 0.07822, 0.2817, 0.07822, 0.2817, 0.05791, 0.2627, 0.05791, 0.2627, 0.07822, 0.3197, 0.07822, 0.3197, 0.05791, 0.3007, 0.05791, 0.3007, 0.07822, 0.1487, 0.07822, 0.1487, 0.05791, 0.1297, 0.05791, 0.1297, 0.07822, 0.4717, 0.07822, 0.4717, 0.05791, 0.4527, 0.05791, 0.4527, 0.07822, 0.3387, 0.07822, 0.3387, 0.05791, 0.3197, 0.05791, 0.3197, 0.07822, 0.1677, 0.07822, 0.1677, 0.05791, 0.1487, 0.05791, 0.1487, 0.07822, 0.4907, 0.07822, 0.4907, 0.05791, 0.4717, 0.05791, 0.4717, 0.07822, 0.3577, 0.07822, 0.3577, 0.05791, 0.3387, 0.05791, 0.3387, 0.07822, 0.1867, 0.07822, 0.1867, 0.05791, 0.1677, 0.05791, 0.1677, 0.07822, 0.5097, 0.07822, 0.5097, 0.05791, 0.4907, 0.05791, 0.4907, 0.07822, 0.3767, 0.07822, 0.3767, 0.05791, 0.3577, 0.05791, 0.3577, 0.07822, 0.2057, 0.07822, 0.2057, 0.05791, 0.1867, 0.05791, 0.1867, 0.07822, 0.07274, 0.07822, 0.07274, 0.05791, 0.05374, 0.05791, 0.05374, 0.07822, 0.3957, 0.07822, 0.3957, 0.05791, 0.3767, 0.05791, 0.3767, 0.07822, 0.2247, 0.07822, 0.2247, 0.05791, 0.2057, 0.05791, 0.2057, 0.07822, 0.09174, 0.07822, 0.09174, 0.05791, 0.07274, 0.05791, 0.07274, 0.07822, 0.4147, 0.07822, 0.4147, 0.05791, 0.3957, 0.05791, 0.3957, 0.07822, 0.2437, 0.07822, 0.2437, 0.05791, 0.2247, 0.05791, 0.2247, 0.07822, 0.1107, 0.07822, 0.1107, 0.05791, 0.09174, 0.05791, 0.09174, 0.07822, 0.4337, 0.07822, 0.4337, 0.05791, 0.4147, 0.05791, 0.4147, 0.07822, 0.2627, 0.07822, 0.2627, 0.05791, 0.2437, 0.05791, 0.2437, 0.07822, 0.3007, 0.07822, 0.3007, 0.05791, 0.2817, 0.05791, 0.2817, 0.07822, 0.6659, 0.1374, 0.6683, 0.1397, 0.6516, 0.1525, 0.6322, 0.1604, 0.6114, 0.1631, 0.5906, 0.1603, 0.5712, 0.1522, 0.5546, 0.1393, 0.5419, 0.1226, 0.5339, 0.1032, 0.5312, 0.0824, 0.5341, 0.0616, 0.5422, 0.04223, 0.555, 0.02562, 0.5717, 0.0129, 0.5911, 0.004941, 0.6119, 0.002275, 0.6663, 0.02839, 0.5574, 0.028, 0.557, 0.137, 0.8344, 0.6543, 0.6431, 0.6543, 0.6431, 0.8057, 0.8344, 0.8057, 0.895, 0.3719, 0.7995, 0.3975, 0.9904, 0.3975, 0.9904, 0.2066, 0.7995, 0.2066, 0.895, 0.2322, 0.9131, 0.2346, 0.9299, 0.2416, 0.9444, 0.2527, 0.9555, 0.2671, 0.9624, 0.284, 0.9648, 0.302, 0.9624, 0.3201, 0.9555, 0.337, 0.9444, 0.3514, 0.9299, 0.3625, 0.9131, 0.3695, 0.6146, 0.1317, 0.6146, 0.156, 0.6337, 0.1535, 0.6274, 0.13, 0.6274, 0.13, 0.6337, 0.1535, 0.6515, 0.1462, 0.6393, 0.1251, 0.6393, 0.1251, 0.6515, 0.1462, 0.6668, 0.1345, 0.6495, 0.1172, 0.6495, 0.1172, 0.6668, 0.1345, 0.6785, 0.1192, 0.6574, 0.107, 0.6574, 0.107, 0.6785, 0.1192, 0.6858, 0.1014, 0.6623, 0.09511, 0.6623, 0.09511, 0.6858, 0.1014, 0.6884, 0.08234, 0.664, 0.08234, 0.664, 0.08234, 0.6884, 0.08234, 0.6858, 0.06326, 0.6623, 0.06957, 0.6623, 0.06957, 0.6858, 0.06326, 0.6785, 0.04549, 0.6574, 0.05767, 0.6574, 0.05767, 0.6785, 0.04549, 0.6668, 0.03022, 0.6495, 0.04745, 0.6495, 0.04745, 0.6668, 0.03022, 0.6515, 0.01851, 0.6393, 0.0396, 0.6393, 0.0396, 0.6515, 0.01851, 0.6337, 0.01114, 0.6274, 0.03467, 0.6274, 0.03467, 0.6337, 0.01114, 0.6146, 0.008633, 0.6146, 0.03299, 0.6146, 0.03299, 0.6146, 0.008633, 0.5956, 0.01114, 0.6019, 0.03467, 0.6019, 0.03467, 0.5956, 0.01114, 0.5778, 0.01851, 0.59, 0.0396, 0.59, 0.0396, 0.5778, 0.01851, 0.5625, 0.03022, 0.5798, 0.04745, 0.5798, 0.04745, 0.5625, 0.03022, 0.5508, 0.04549, 0.5719, 0.05767, 0.5719, 0.05767, 0.5508, 0.04549, 0.5435, 0.06326, 0.567, 0.06957, 0.567, 0.06957, 0.5435, 0.06326, 0.5409, 0.08234, 0.5653, 0.08234, 0.5653, 0.08234, 0.5409, 0.08234, 0.5435, 0.1014, 0.567, 0.09511, 0.567, 0.09511, 0.5435, 0.1014, 0.5508, 0.1192, 0.5719, 0.107, 0.5719, 0.107, 0.5508, 0.1192, 0.5625, 0.1345, 0.5798, 0.1172, 0.5798, 0.1172, 0.5625, 0.1345, 0.5778, 0.1462, 0.59, 0.1251, 0.59, 0.1251, 0.5778, 0.1462, 0.5956, 0.1535, 0.6019, 0.13, 0.6019, 0.13, 0.5956, 0.1535, 0.6146, 0.156, 0.6146, 0.1317, 0.6265, 0.1321, 0.6323, 0.1538, 0.6131, 0.1563, 0.6131, 0.1338, 0.6389, 0.1269, 0.6501, 0.1464, 0.6323, 0.1538, 0.6265, 0.1321, 0.6496, 0.1188, 0.6655, 0.1347, 0.6501, 0.1464, 0.6389, 0.1269, 0.6578, 0.1081, 0.6772, 0.1193, 0.6655, 0.1347, 0.6496, 0.1188, 0.6629, 0.09565, 0.6846, 0.1015, 0.6772, 0.1193, 0.6578, 0.1081, 0.6647, 0.08231, 0.6872, 0.08231, 0.6846, 0.1015, 0.6629, 0.09565, 0.6629, 0.06896, 0.6846, 0.06314, 0.6872, 0.08231, 0.6647, 0.08231, 0.6578, 0.05653, 0.6772, 0.04529, 0.6846, 0.06314, 0.6629, 0.06896, 0.6496, 0.04586, 0.6655, 0.02996, 0.6772, 0.04529, 0.6578, 0.05653, 0.6389, 0.03767, 0.6501, 0.01819, 0.6655, 0.02996, 0.6496, 0.04586, 0.6265, 0.03252, 0.6323, 0.0108, 0.6501, 0.01819, 0.6389, 0.03767, 0.6131, 0.03076, 0.6131, 0.008275, 0.6323, 0.0108, 0.6265, 0.03252, 0.5998, 0.03252, 0.594, 0.0108, 0.6131, 0.008275, 0.6131, 0.03076, 0.5874, 0.03767, 0.5761, 0.01819, 0.594, 0.0108, 0.5998, 0.03252, 0.5767, 0.04586, 0.5608, 0.02996, 0.5761, 0.01819, 0.5874, 0.03767, 0.5685, 0.05653, 0.549, 0.04529, 0.5608, 0.02996, 0.5767, 0.04586, 0.5633, 0.06896, 0.5416, 0.06314, 0.549, 0.04529, 0.5685, 0.05653, 0.5616, 0.08231, 0.5391, 0.08231, 0.5416, 0.06314, 0.5633, 0.06896, 0.5633, 0.09565, 0.5416, 0.1015, 0.5391, 0.08231, 0.5616, 0.08231, 0.5685, 0.1081, 0.549, 0.1193, 0.5416, 0.1015, 0.5633, 0.09565, 0.5767, 0.1188, 0.5608, 0.1347, 0.549, 0.1193, 0.5685, 0.1081, 0.5874, 0.1269, 0.5761, 0.1464, 0.5608, 0.1347, 0.5767, 0.1188, 0.5998, 0.1321, 0.594, 0.1538, 0.5761, 0.1464, 0.5874, 0.1269, 0.6131, 0.1338, 0.6131, 0.1563, 0.594, 0.1538, 0.5998, 0.1321, 0.4205, 0.9191, 0.4205, 0.9224, 0.4191, 0.9224, 0.4191, 0.9191, 0.4191, 0.8222, 0.4191, 0.8189, 0.4205, 0.8189, 0.4205, 0.8222, 0.4044, 0.7897, 0.4044, 0.7857, 0.4095, 0.7857, 0.4095, 0.7897, 0.4191, 0.9526, 0.4191, 0.9224, 0.4205, 0.9224, 0.4205, 0.9526, 0.4044, 0.7817, 0.4044, 0.7777, 0.4095, 0.7777, 0.4095, 0.7817, 0.4095, 0.9073, 0.4095, 0.9614, 0.4044, 0.9614, 0.4044, 0.9073, 0.4191, 0.7756, 0.4205, 0.7756, 0.4205, 0.8189, 0.4191, 0.8189, 0.4205, 0.7689, 0.4205, 0.7723, 0.4191, 0.7723, 0.4191, 0.7689, 0.4191, 0.8624, 0.4205, 0.8624, 0.4205, 0.8658, 0.4191, 0.8658, 0.4095, 0.8558, 0.4044, 0.8558, 0.4044, 0.8518, 0.4095, 0.8518, 0.4191, 0.8658, 0.4205, 0.8658, 0.4205, 0.8691, 0.4191, 0.8691, 0.4095, 0.734, 0.4044, 0.734, 0.4044, 0.73, 0.4095, 0.73, 0.4205, 0.9157, 0.4205, 0.9191, 0.4191, 0.9191, 0.4191, 0.9157, 0.4191, 0.8222, 0.4205, 0.8222, 0.4205, 0.8256, 0.4191, 0.8256, 0.4205, 0.7723, 0.4205, 0.7756, 0.4191, 0.7756, 0.4191, 0.7723, 0.4095, 0.8518, 0.4044, 0.8518, 0.4044, 0.8478, 0.4095, 0.8478, 0.4044, 0.8993, 0.4044, 0.8953, 0.4095, 0.8953, 0.4095, 0.8993, 0.4191, 0.8289, 0.4205, 0.8289, 0.4205, 0.8591, 0.4191, 0.8591, 0.4095, 0.73, 0.4044, 0.73, 0.4044, 0.726, 0.4095, 0.726, 0.4191, 0.8624, 0.4191, 0.8591, 0.4205, 0.8591, 0.4205, 0.8624, 0.4191, 0.8691, 0.4205, 0.8691, 0.4205, 0.9124, 0.4191, 0.9124, 0.4095, 0.7777, 0.4044, 0.7777, 0.4044, 0.7382, 0.4095, 0.7382, 0.4095, 0.8478, 0.4044, 0.8478, 0.4044, 0.8438, 0.4095, 0.8438, 0.4044, 0.9073, 0.4044, 0.9033, 0.4095, 0.9033, 0.4095, 0.9073, 0.4044, 0.9033, 0.4044, 0.8993, 0.4095, 0.8993, 0.4095, 0.9033, 0.4044, 0.7857, 0.4044, 0.7817, 0.4095, 0.7817, 0.4095, 0.7857, 0.4095, 0.7382, 0.4044, 0.7382, 0.4044, 0.734, 0.4095, 0.734, 0.4095, 0.8558, 0.4095, 0.8953, 0.4044, 0.8953, 0.4044, 0.8558, 0.4304, 0.8906, 0.4279, 0.9466, 0.4279, 0.8926, 0.4284, 0.8887, 0.4298, 0.8859, 0.4317, 0.8848, 0.4341, 0.8915, 0.4325, 0.8924, 0.4313, 0.8947, 0.4205, 0.9124, 0.4205, 0.9157, 0.4191, 0.9157, 0.4191, 0.9124, 0.4191, 0.8289, 0.4191, 0.8256, 0.4205, 0.8256, 0.4205, 0.8289, 0.4095, 0.7897, 0.4095, 0.8438, 0.4044, 0.8438, 0.4044, 0.7897, 0.4279, 0.9466, 0.4308, 0.898, 0.4308, 0.9412, 0.4313, 0.9445, 0.4325, 0.9468, 0.4341, 0.9477, 0.4492, 0.9477, 0.4508, 0.9468, 0.452, 0.9445, 0.4524, 0.9412, 0.4524, 0.898, 0.452, 0.8947, 0.4508, 0.8924, 0.4492, 0.8915, 0.4341, 0.8915, 0.4317, 0.8848, 0.4515, 0.8848, 0.4534, 0.8859, 0.4548, 0.8887, 0.4554, 0.8926, 0.4554, 0.9466, 0.4548, 0.9505, 0.4534, 0.9533, 0.4515, 0.9544, 0.4317, 0.9544, 0.4298, 0.9533, 0.4284, 0.9505, 0.4205, 0.7656, 0.4205, 0.7689, 0.4191, 0.7689, 0.4191, 0.7656, 0.0, 0.0, 0.0, 0.0, 0.0, 0.0, 0.0, 0.0, 0.0, 0.0, 0.0, 0.0, 0.0, 0.0, 0.0, 0.0, 0.0, 0.0, 0.0, 0.0, 0.0, 0.0, 0.0, 0.0, 0.0, 0.0, 0.0, 0.0, 0.0, 0.0, 0.0, 0.0, 0.0, 0.0, 0.0, 0.0, 0.0, 0.0, 0.0, 0.0, 0.0, 0.0, 0.0, 0.0, 0.0, 0.0, 0.0, 0.0, 0.0, 0.0, 0.0, 0.0, 0.0, 0.0, 0.0, 0.0, 0.0, 0.0, 0.0, 0.0, 0.0, 0.0, 0.0, 0.0, 0.0, 0.0, 0.0, 0.0, 0.0, 0.0, 0.0, 0.0, 0.0, 0.0, 0.0, 0.0, 0.0, 0.0, 0.0, 0.0, 0.0, 0.0, 0.0, 0.0, 0.0, 0.0, 0.0, 0.0, 0.0, 0.0, 0.0, 0.0, 0.0, 0.0, 0.0, 0.0, 0.0, 0.0, 0.0, 0.0, 0.0, 0.0, 0.0, 0.0, 0.0, 0.0, 0.0, 0.0, 0.0, 0.0, 0.0, 0.0, 0.0, 0.0, 0.0, 0.0, 0.0, 0.0, 0.0, 0.0, 0.0, 0.0, 0.0, 0.0, 0.0, 0.0, 0.0, 0.0, 0.0, 0.0, 0.0, 0.0, 0.0, 0.0, 0.0, 0.0, 0.0, 0.0, 0.0, 0.0, 0.0, 0.0, 0.0, 0.0, 0.0, 0.0, 0.0, 0.0, 0.0, 0.0, 0.0, 0.0, 0.0, 0.0, 0.0, 0.0, 0.0, 0.0, 0.0, 0.0, 0.0, 0.0, 0.0, 0.0, 0.0, 0.0, 0.0, 0.0, 0.0, 0.0, 0.0, 0.0, 0.0, 0.0, 0.0, 0.0, 0.0, 0.0, 0.0, 0.0, 0.0, 0.0, 0.0, 0.0, 0.0, 0.0, 0.0, 0.0, 0.0, 0.0, 0.0, 0.0])
me_cylinder.materials.append(mat_material_009)
me_cylinder.use_remesh_fix_poles = True
me_cylinder.use_remesh_preserve_attributes = False
me_cylinder.update()
me_cylinder.normals_split_custom_set([tuple(v) for v in zip(*[iter([0.0, -1.0, 0.0, 0.0, -1.0, 0.0, 0.0, -1.0, 0.0, 0.0, -1.0, 0.0, 0.0, -1.0, 0.0, 0.0, -1.0, 0.0, 0.0, -1.0, 0.0, 0.0, -1.0, 0.0, 0.0, -1.0, 0.0, 0.0, -1.0, 0.0, 0.0, -1.0, 0.0, 0.0, -1.0, 0.0, 0.0, -1.0, 0.0, 0.0, -1.0, 0.0, 0.0, -1.0, 0.0, -1.0, 0.0, 0.0, -1.0, 0.0, 0.0, -1.0, 0.0, 0.0, -1.0, 0.0, 0.0, 0.0, 0.0, 1.0, 0.0, 0.0, 1.0, 0.0, 0.0, 1.0, 0.0, 0.0, 1.0, 0.0, 0.0, -1.0, 0.0, 0.0, -1.0, 0.0, 0.0, -1.0, 0.0, 0.0, -1.0, 5.263e-08, 7.66e-08, -1.0, -0.2588, 1.009e-07, -0.9659, -0.2588, 1.009e-07, -0.9659, 5.263e-08, 7.66e-08, -1.0, -0.2588, 1.009e-07, -0.9659, -0.5, 1.057e-07, -0.866, -0.5, 1.057e-07, -0.866, -0.2588, 1.009e-07, -0.9659, -0.5, 1.057e-07, -0.866, -0.7071, 8.452e-08, -0.7071, -0.7071, 8.452e-08, -0.7071, -0.5, 1.057e-07, -0.866, -0.7071, 8.452e-08, -0.7071, -0.866, 3.381e-08, -0.5, -0.866, 3.381e-08, -0.5, -0.7071, 8.452e-08, -0.7071, -0.866, 3.381e-08, -0.5, -0.9659, -3.381e-08, -0.2588, -0.9659, -3.381e-08, -0.2588, -0.866, 3.381e-08, -0.5, -0.9659, -3.381e-08, -0.2588, -1.0, -3.381e-08, 3.827e-08, -1.0, -3.381e-08, 5.263e-08, -0.9659, -3.381e-08, -0.2588, -1.0, -3.381e-08, 3.827e-08, -0.9659, 0.0, 0.2588, -0.9659, 0.0, 0.2588, -1.0, -3.381e-08, 5.263e-08, -0.9659, 0.0, 0.2588, -0.866, -6.762e-08, 0.5, -0.866, -6.762e-08, 0.5, -0.9659, 0.0, 0.2588, -0.866, -6.762e-08, 0.5, -0.7071, -1.183e-07, 0.7071, -0.7071, -1.183e-07, 0.7071, -0.866, -6.762e-08, 0.5, -0.7071, -1.183e-07, 0.7071, -0.6088, -1.006e-07, 0.7934, -0.6088, -1.006e-07, 0.7934, -0.7071, -1.183e-07, 0.7071, 0.9239, 3.479e-08, -0.3827, 0.9239, 3.479e-08, -0.3827, 0.9239, 3.479e-08, -0.3827, 0.9239, 3.479e-08, -0.3827, 0.0, 1.0, -8.248e-07, 0.0, 1.0, -8.248e-07, 0.0, 1.0, -8.248e-07, 0.0, 1.0, -8.248e-07, 0.0, 1.0, 6.997e-08, 0.0, 1.0, 6.997e-08, 0.0, 1.0, 6.997e-08, 0.0, 1.0, 6.997e-08, 5.165e-08, -1.0, -9.87e-08, 5.165e-08, -1.0, -9.87e-08, 5.165e-08, -1.0, -9.87e-08, 5.165e-08, -1.0, -9.87e-08, 0.6088, -6.704e-08, 0.7934, 0.7071, -6.762e-08, 0.7071, 0.7071, -6.762e-08, 0.7071, 0.6088, -6.704e-08, 0.7934, 0.7071, -6.762e-08, 0.7071, 0.866, -3.381e-08, 0.5, 0.866, -3.381e-08, 0.5, 0.7071, -6.762e-08, 0.7071, 0.866, -3.381e-08, 0.5, 0.9659, 0.0, 0.2588, 0.9659, 0.0, 0.2588, 0.866, -3.381e-08, 0.5, 0.9659, 0.0, 0.2588, 1.0, 0.0, -1.531e-07, 1.0, 0.0, -1.34e-07, 0.9659, 0.0, 0.2588, 1.0, 0.0, -1.531e-07, 0.9659, 3.381e-08, -0.2588, 0.9659, 3.381e-08, -0.2588, 1.0, 0.0, -1.34e-07, 0.9659, 3.381e-08, -0.2588, 0.866, 1.014e-07, -0.5, 0.866, 1.014e-07, -0.5, 0.9659, 3.381e-08, -0.2588, 0.866, 1.014e-07, -0.5, 0.7071, 1.183e-07, -0.7071, 0.7071, 1.183e-07, -0.7071, 0.866, 1.014e-07, -0.5, 0.7071, 1.183e-07, -0.7071, 0.5, 9.72e-08, -0.866, 0.5, 9.72e-08, -0.866, 0.7071, 1.183e-07, -0.7071, 0.866, -4.352e-08, 0.5, 0.866, -4.352e-08, 0.5, 0.7071, -1.074e-07, 0.7071, 0.7071, -1.074e-07, 0.7071, 0.5, 9.72e-08, -0.866, 0.2588, 7.713e-08, -0.9659, 0.2588, 7.713e-08, -0.9659, 0.5, 9.72e-08, -0.866, 0.2588, 7.713e-08, -0.9659, 5.263e-08, 7.66e-08, -1.0, 5.263e-08, 7.66e-08, -1.0, 0.2588, 7.713e-08, -0.9659, 5.511e-08, -1.0, -1.172e-07, 5.511e-08, -1.0, -1.172e-07, 5.511e-08, -1.0, -1.172e-07, 5.511e-08, -1.0, -1.172e-07, 5.511e-08, -1.0, -1.172e-07, 5.511e-08, -1.0, -1.172e-07, 5.511e-08, -1.0, -1.172e-07, 5.511e-08, -1.0, -1.172e-07, 5.511e-08, -1.0, -1.172e-07, 5.511e-08, -1.0, -1.172e-07, 5.511e-08, -1.0, -1.172e-07, 5.511e-08, -1.0, -1.172e-07, 0.0, 1.0, -9.921e-08, 0.0, 1.0, -9.921e-08, 0.0, 1.0, -9.921e-08, 0.0, 1.0, -9.921e-08, 0.0, 1.0, 0.0, 0.0, 1.0, 0.0, 0.0, 1.0, 0.0, 0.0, 1.0, 0.0, 0.0, 1.0, 0.0, 0.0, 1.0, 0.0, 0.0, 1.0, 0.0, 0.0, 1.0, 0.0, 0.0, 1.0, -3.969e-07, 0.0, 1.0, -3.969e-07, 0.0, 1.0, -3.969e-07, 0.0, 1.0, -3.969e-07, 0.0, 1.0, 0.0, 0.0, 1.0, 0.0, 0.0, 1.0, 0.0, 0.0, 1.0, 0.0, 0.0, 1.0, 0.0, 0.0, 1.0, 0.0, 0.0, 1.0, 0.0, 0.0, 1.0, 0.0, 0.0, 1.0, 0.0, 0.0, 1.0, 0.0, 0.0, 1.0, 0.0, 0.0, 1.0, 0.0, 0.0, 1.0, 0.0, 0.0, 1.0, 0.0, 0.0, 1.0, 0.0, 0.0, 1.0, 0.0, 0.0, 1.0, 3.969e-07, 0.0, 1.0, 3.969e-07, 0.0, 1.0, 3.969e-07, 0.0, 1.0, 3.969e-07, 0.0, 1.0, 0.0, 0.0, 1.0, 0.0, 0.0, 1.0, 0.0, 0.0, 1.0, 0.0, 0.0, 1.0, -2.976e-07, 0.0, 1.0, -2.976e-07, 0.0, 1.0, -2.976e-07, 0.0, 1.0, -2.976e-07, 0.0, 1.0, 1.775e-07, 0.0, 1.0, 1.775e-07, 0.0, 1.0, 1.775e-07, 0.0, 1.0, 1.775e-07, 0.0, 1.0, 0.0, 0.0, 1.0, 0.0, 0.0, 1.0, 0.0, 0.0, 1.0, 0.0, 0.0, 1.0, 0.0, 0.0, 1.0, 0.0, 0.0, 1.0, 0.0, 0.0, 1.0, 0.0, 0.0, 1.0, 0.0, 0.0, 1.0, 0.0, 0.0, 1.0, 0.0, 0.0, 1.0, 0.0, 0.0, 1.0, 3.969e-07, 0.0, 1.0, 3.969e-07, 0.0, 1.0, 3.969e-07, 0.0, 1.0, 3.969e-07, 0.0, 1.0, 0.0, 0.0, 1.0, 0.0, 0.0, 1.0, 0.0, 0.0, 1.0, 0.0, 0.0, 1.0, 0.0, 0.0, 1.0, 0.0, 0.0, 1.0, 0.0, 0.0, 1.0, 0.0, 0.0, 1.0, 0.0, 0.0, 1.0, 0.0, 0.0, 1.0, 0.0, 0.0, 1.0, 0.0, 0.0, 1.0, 0.0, 0.0, 1.0, 0.0, 0.0, 1.0, 0.0, 0.0, 1.0, 0.0, 0.0, 1.0, 0.0, 0.0, 1.0, 0.0, 0.0, 1.0, 0.0, 0.0, 1.0, 0.0, 0.0, 1.0, 3.969e-07, 0.0, 1.0, 3.969e-07, 0.0, 1.0, 3.969e-07, 0.0, 1.0, 3.969e-07, 0.0, 1.0, -2.976e-07, 0.0, 1.0, -2.976e-07, 0.0, 1.0, -2.976e-07, 0.0, 1.0, -2.976e-07, 0.0, 1.0, 1.254e-07, 0.0, 1.0, 1.254e-07, 0.0, 1.0, 1.254e-07, 0.0, 1.0, 1.254e-07, -0.7071, -1.216e-07, 0.7071, -0.7071, -1.216e-07, 0.7071, -0.866, -5.888e-08, 0.5, -0.866, -5.888e-08, 0.5, -2.105e-07, 1.491e-07, -1.0, -2.105e-07, 1.491e-07, -1.0, 0.2588, 1.457e-07, -0.9659, 0.2588, 1.457e-07, -0.9659, -0.5, 1.329e-07, -0.866, -0.5, 1.329e-07, -0.866, -0.2588, 1.449e-07, -0.9659, -0.2588, 1.449e-07, -0.9659, 0.9659, -6.494e-08, 0.2588, 0.9659, -6.494e-08, 0.2588, 0.866, -4.352e-08, 0.5, 0.866, -4.352e-08, 0.5, -0.5, -1.506e-07, 0.866, -0.5, -1.506e-07, 0.866, -0.7071, -1.216e-07, 0.7071, -0.7071, -1.216e-07, 0.7071, -0.7071, 1.074e-07, -0.7071, -0.7071, 1.074e-07, -0.7071, -0.5, 1.329e-07, -0.866, -0.5, 1.329e-07, -0.866, 1.0, 2.946e-08, -2.249e-07, 1.0, 2.946e-08, -1.866e-07, 0.9659, -6.494e-08, 0.2588, 0.9659, -6.494e-08, 0.2588, -0.2588, -1.457e-07, 0.9659, -0.2588, -1.457e-07, 0.9659, -0.5, -1.506e-07, 0.866, -0.5, -1.506e-07, 0.866, -0.866, 4.352e-08, -0.5, -0.866, 4.352e-08, -0.5, -0.7071, 1.074e-07, -0.7071, -0.7071, 1.074e-07, -0.7071, 0.9659, 1.12e-07, -0.2588, 0.9659, 1.12e-07, -0.2588, 1.0, 2.946e-08, -1.866e-07, 1.0, 2.946e-08, -2.249e-07, 1.483e-07, -1.491e-07, 1.0, 1.483e-07, -1.491e-07, 1.0, -0.2588, -1.457e-07, 0.9659, -0.2588, -1.457e-07, 0.9659, -0.9659, -1.761e-08, -0.2588, -0.9659, -1.761e-08, -0.2588, -0.866, 4.352e-08, -0.5, -0.866, 4.352e-08, -0.5, 0.866, 5.888e-08, -0.5, 0.866, 5.888e-08, -0.5, 0.9659, 1.12e-07, -0.2588, 0.9659, 1.12e-07, -0.2588, 0.2588, -1.449e-07, 0.9659, 0.2588, -1.449e-07, 0.9659, 1.483e-07, -1.491e-07, 1.0, 1.483e-07, -1.491e-07, 1.0, -1.0, -2.946e-08, -6.219e-08, -1.0, -2.946e-08, -2.392e-08, -0.9659, -1.761e-08, -0.2588, -0.9659, -1.761e-08, -0.2588, 0.7071, 1.216e-07, -0.7071, 0.7071, 1.216e-07, -0.7071, 0.866, 5.888e-08, -0.5, 0.866, 5.888e-08, -0.5, 0.5, -1.329e-07, 0.866, 0.5, -1.329e-07, 0.866, 0.2588, -1.449e-07, 0.9659, 0.2588, -1.449e-07, 0.9659, -0.9659, -2.946e-08, 0.2588, -0.9659, -2.946e-08, 0.2588, -1.0, -2.946e-08, -2.392e-08, -1.0, -2.946e-08, -6.219e-08, 0.5, 1.506e-07, -0.866, 0.5, 1.506e-07, -0.866, 0.7071, 1.216e-07, -0.7071, 0.7071, 1.216e-07, -0.7071, 0.7071, -1.074e-07, 0.7071, 0.7071, -1.074e-07, 0.7071, 0.5, -1.329e-07, 0.866, 0.5, -1.329e-07, 0.866, -0.866, -5.888e-08, 0.5, -0.866, -5.888e-08, 0.5, -0.9659, -2.946e-08, 0.2588, -0.9659, -2.946e-08, 0.2588, 0.2588, 1.457e-07, -0.9659, 0.2588, 1.457e-07, -0.9659, 0.5, 1.506e-07, -0.866, 0.5, 1.506e-07, -0.866, -0.2588, 1.449e-07, -0.9659, -0.2588, 1.449e-07, -0.9659, -2.105e-07, 1.491e-07, -1.0, -2.105e-07, 1.491e-07, -1.0, -0.3282, -9.655e-08, 0.9446, -0.2569, -7.207e-08, 0.9664, -0.3791, -1.141e-07, 0.9254, -0.3791, -1.141e-07, 0.9254, -0.2569, 1.269e-08, 0.9664, -0.3282, -6.073e-08, 0.9446, -0.3791, -1.141e-07, 0.9254, -0.3791, -1.141e-07, 0.9254, -0.3791, -1.141e-07, 0.9254, -0.3791, -1.141e-07, 0.9254, -0.3791, -1.141e-07, 0.9254, -0.005222, -1.239e-07, 1.0, -4.019e-07, -1.279e-07, 1.0, -0.1305, -2.885e-08, 0.9914, -0.1305, -2.885e-08, 0.9914, -0.1305, -2.885e-08, 0.9914, -0.1305, -2.885e-08, 0.9914, -0.1305, -2.885e-08, 0.9914, -0.1305, -2.885e-08, 0.9914, -0.1305, -2.885e-08, 0.9914, -0.1305, -2.885e-08, 0.9914, -3.158e-07, -1.279e-07, 1.0, -3.588e-07, -1.279e-07, 1.0, -0.2569, -7.207e-08, 0.9664, -0.3282, -9.655e-08, 0.9446, -0.1305, -2.885e-08, 0.9914, -0.1305, -2.885e-08, 0.9914, -0.1305, -2.885e-08, 0.9914, -0.3282, -6.073e-08, 0.9446, -0.2569, 1.269e-08, 0.9664, -5.071e-07, -2.341e-08, 1.0, 0.01236, -3.88e-08, 0.9999, -0.1305, 1.393e-07, 0.9914, -0.1305, 1.393e-07, 0.9914, -0.1305, 1.393e-07, 0.9914, -0.1305, 1.393e-07, 0.9914, 0.3282, -1.251e-07, 0.9446, 0.2569, -1.624e-07, 0.9664, -3.588e-07, -1.279e-07, 1.0, -3.158e-07, -1.279e-07, 1.0, 0.1305, -2.247e-07, 0.9914, 0.1305, -2.247e-07, 0.9914, 0.1305, -2.247e-07, 0.9914, 0.1305, -2.247e-07, 0.9914, 0.1305, -2.247e-07, 0.9914, 0.1305, -2.247e-07, 0.9914, 0.1305, -2.247e-07, 0.9914, 0.1305, -2.247e-07, 0.9914, -4.019e-07, -1.279e-07, 1.0, -0.005222, -1.239e-07, 1.0, 0.1305, -2.247e-07, 0.9914, 0.1305, -2.247e-07, 0.9914, 0.1305, -2.247e-07, 0.9914, 0.1305, -2.247e-07, 0.9914, 0.01236, -3.88e-08, 0.9999, -5.071e-07, -2.341e-08, 1.0, 0.2569, -1.428e-07, 0.9664, 0.3282, -1.168e-07, 0.9446, 0.1305, -1.857e-07, 0.9914, 0.1305, -1.857e-07, 0.9914, 0.1305, -1.857e-07, 0.9914, 0.3282, -1.168e-07, 0.9446, 0.2569, -1.428e-07, 0.9664, 0.3791, -9.749e-08, 0.9254, 0.3791, -9.749e-08, 0.9254, 0.2569, -1.624e-07, 0.9664, 0.3282, -1.251e-07, 0.9446, 0.3791, -9.749e-08, 0.9254, 0.3791, -9.749e-08, 0.9254, 0.3791, -9.749e-08, 0.9254, 0.3791, -9.749e-08, 0.9254, 0.3791, -9.749e-08, 0.9254, 0.0, 1.0, -5.743e-07, 0.0, 1.0, -5.743e-07, 0.0, 1.0, -5.743e-07, 0.0, 1.0, -5.743e-07, -5.165e-08, -1.0, -1.077e-07, -5.165e-08, -1.0, -1.077e-07, -5.165e-08, -1.0, -1.077e-07, -5.165e-08, -1.0, -1.077e-07, -0.9239, 3.479e-08, -0.3827, -0.9239, 3.479e-08, -0.3827, -0.9239, 3.479e-08, -0.3827, -0.9239, 3.479e-08, -0.3827, -2.851e-08, -1.0, -1.847e-07, -2.851e-08, -1.0, -1.847e-07, -2.851e-08, -1.0, -1.847e-07, -2.851e-08, -1.0, -1.847e-07, 2.851e-08, -1.0, -1.312e-07, 2.851e-08, -1.0, -1.312e-07, 2.851e-08, -1.0, -1.312e-07, 2.851e-08, -1.0, -1.312e-07, 0.0, 1.0, 0.0, 0.0, 1.0, 0.0, 0.0, 1.0, 0.0, 0.0, 1.0, 0.0, 0.866, -2.837e-07, 0.5, 0.866, -2.837e-07, 0.5, 0.7071, -2.416e-07, 0.7071, 0.7071, -2.416e-07, 0.7071, -0.7071, -4.73e-07, 0.7071, -0.7071, -4.73e-07, 0.7071, -0.866, -1.907e-07, 0.5, -0.866, -1.907e-07, 0.5, -8.133e-08, -2.902e-09, -1.0, -8.133e-08, -2.902e-09, -1.0, 0.2588, 0.0, -0.9659, 0.2588, 0.0, -0.9659, -0.5, 0.0, -0.866, -0.5, 0.0, -0.866, -0.2588, -2.902e-09, -0.9659, -0.2588, -2.902e-09, -0.9659, 0.9659, -2.725e-07, 0.2588, 0.9659, -2.725e-07, 0.2588, 0.866, -2.837e-07, 0.5, 0.866, -2.837e-07, 0.5, -0.5, -3.537e-07, 0.866, -0.5, -3.537e-07, 0.866, -0.7071, -4.73e-07, 0.7071, -0.7071, -4.73e-07, 0.7071, -0.7071, 1.003e-07, -0.7071, -0.7071, 1.003e-07, -0.7071, -0.5, 0.0, -0.866, -0.5, 0.0, -0.866, 1.0, -3.032e-07, -2.057e-07, 1.0, -3.032e-07, -1.674e-07, 0.9659, -2.725e-07, 0.2588, 0.9659, -2.725e-07, 0.2588, -0.2588, -3.307e-07, 0.9659, -0.2588, -3.307e-07, 0.9659, -0.5, -3.537e-07, 0.866, -0.5, -3.537e-07, 0.866, -0.866, 1.003e-07, -0.5, -0.866, 1.003e-07, -0.5, -0.7071, 1.003e-07, -0.7071, -0.7071, 1.003e-07, -0.7071, 0.9659, -4.593e-07, -0.2588, 0.9659, -4.593e-07, -0.2588, 1.0, -3.032e-07, -1.674e-07, 1.0, -3.032e-07, -2.057e-07, 1.483e-07, -3.385e-07, 1.0, 1.483e-07, -3.385e-07, 1.0, -0.2588, -3.307e-07, 0.9659, -0.2588, -3.307e-07, 0.9659, -0.9659, -1.263e-07, -0.2588, -0.9659, -1.263e-07, -0.2588, -0.866, 1.003e-07, -0.5, -0.866, 1.003e-07, -0.5, 0.866, -5.821e-08, -0.5, 0.866, -5.821e-08, -0.5, 0.9659, -4.593e-07, -0.2588, 0.9659, -4.593e-07, -0.2588, 0.2588, -3.261e-07, 0.9659, 0.2588, -3.261e-07, 0.9659, 1.483e-07, -3.385e-07, 1.0, 1.483e-07, -3.385e-07, 1.0, -1.0, 8.779e-08, 7.176e-08, -1.0, 8.779e-08, 1.1e-07, -0.9659, -1.263e-07, -0.2588, -0.9659, -1.263e-07, -0.2588, 0.7071, 3.652e-07, -0.7071, 0.7071, 3.652e-07, -0.7071, 0.866, -5.821e-08, -0.5, 0.866, -5.821e-08, -0.5, 0.5, -2.991e-07, 0.866, 0.5, -2.991e-07, 0.866, 0.2588, -3.261e-07, 0.9659, 0.2588, -3.261e-07, 0.9659, -0.9659, 3.032e-07, 0.2588, -0.9659, 3.032e-07, 0.2588, -1.0, 8.779e-08, 1.1e-07, -1.0, 8.779e-08, 7.176e-08, 0.5, 1.783e-07, -0.866, 0.5, 1.783e-07, -0.866, 0.7071, 3.652e-07, -0.7071, 0.7071, 3.652e-07, -0.7071, 0.7071, -2.416e-07, 0.7071, 0.7071, -2.416e-07, 0.7071, 0.5, -2.991e-07, 0.866, 0.5, -2.991e-07, 0.866, -0.866, -1.907e-07, 0.5, -0.866, -1.907e-07, 0.5, -0.9659, 3.032e-07, 0.2588, -0.9659, 3.032e-07, 0.2588, 0.2588, 0.0, -0.9659, 0.2588, 0.0, -0.9659, 0.5, 1.783e-07, -0.866, 0.5, 1.783e-07, -0.866, -0.2588, -2.902e-09, -0.9659, -0.2588, -2.902e-09, -0.9659, -8.133e-08, -2.902e-09, -1.0, -8.133e-08, -2.902e-09, -1.0, -8.428e-08, -1.0, -4.293e-08, -8.428e-08, -1.0, -4.293e-08, -8.428e-08, -1.0, -4.293e-08, -8.428e-08, -1.0, -4.293e-08, -8.428e-08, -1.0, -4.293e-08, -8.428e-08, -1.0, -4.293e-08, -8.428e-08, -1.0, -4.293e-08, -8.428e-08, -1.0, -4.293e-08, -8.428e-08, -1.0, -4.293e-08, -8.428e-08, -1.0, -4.293e-08, -8.428e-08, -1.0, -4.293e-08, -8.428e-08, -1.0, -4.293e-08, -8.428e-08, -1.0, -4.293e-08, -8.428e-08, -1.0, -4.293e-08, -8.428e-08, -1.0, -4.293e-08, -8.428e-08, -1.0, -4.293e-08, -8.428e-08, -1.0, -4.293e-08, -8.428e-08, -1.0, -4.293e-08, -8.428e-08, -1.0, -4.293e-08, -8.428e-08, -1.0, -4.293e-08, 1.0, 0.0, 0.0, 1.0, 0.0, 0.0, 1.0, 0.0, 0.0, 1.0, 0.0, 0.0, 0.0, -1.0, 5.869e-08, 0.0, -1.0, 5.869e-08, 0.0, -1.0, 5.869e-08, 0.0, -1.0, 5.869e-08, 0.0, -1.0, 5.869e-08, 0.0, -1.0, 5.869e-08, 0.0, -1.0, 5.869e-08, 0.0, -1.0, 5.869e-08, 0.0, -1.0, 5.869e-08, 0.0, -1.0, 5.869e-08, 0.0, -1.0, 5.869e-08, 0.0, -1.0, 5.869e-08, 0.0, -1.0, 5.869e-08, 0.0, -1.0, 5.869e-08, 0.0, -1.0, 5.869e-08, 0.0, -1.0, 5.869e-08, 0.0, -1.0, 5.869e-08, 0.0, 1.0, 0.0, 0.0, 1.0, 0.0, 0.0, 1.0, 0.0, 0.0, 1.0, 0.0, 0.0, 1.0, 0.0, 0.0, 1.0, 0.0, 0.0, 1.0, 0.0, 0.0, 1.0, 0.0, 0.0, 1.0, 0.0, 0.0, 1.0, 0.0, 0.0, 1.0, 0.0, 0.0, 1.0, 0.0, 0.0, 1.0, 1.171e-06, 0.0, 1.0, 1.171e-06, 0.0, 1.0, 1.171e-06, 0.0, 1.0, 1.171e-06, 0.0, 1.0, 0.0, 0.0, 1.0, 0.0, 0.0, 1.0, 0.0, 0.0, 1.0, 0.0, 0.0, 1.0, 0.0, 0.0, 1.0, 0.0, 0.0, 1.0, 0.0, 0.0, 1.0, 0.0, 0.0, 1.0, 0.0, 0.0, 1.0, 0.0, 0.0, 1.0, 0.0, 0.0, 1.0, 0.0, 0.0, 1.0, 0.0, 0.0, 1.0, 0.0, 0.0, 1.0, 0.0, 0.0, 1.0, 0.0, 0.0, 1.0, 5.854e-07, 0.0, 1.0, 5.854e-07, 0.0, 1.0, 5.854e-07, 0.0, 1.0, 5.854e-07, 0.0, 1.0, -5.854e-07, 0.0, 1.0, -5.854e-07, 0.0, 1.0, -5.854e-07, 0.0, 1.0, -5.854e-07, 0.0, 1.0, 0.0, 0.0, 1.0, 0.0, 0.0, 1.0, 0.0, 0.0, 1.0, 0.0, 0.0, 1.0, -7.924e-07, 0.0, 1.0, -7.924e-07, 0.0, 1.0, -7.924e-07, 0.0, 1.0, -7.924e-07, 0.0, 1.0, 0.0, 0.0, 1.0, 0.0, 0.0, 1.0, 0.0, 0.0, 1.0, 0.0, 0.0, 1.0, 5.854e-07, 0.0, 1.0, 5.854e-07, 0.0, 1.0, 5.854e-07, 0.0, 1.0, 5.854e-07, 0.0, 1.0, 0.0, 0.0, 1.0, 0.0, 0.0, 1.0, 0.0, 0.0, 1.0, 0.0, 0.0, 1.0, 0.0, 0.0, 1.0, 0.0, 0.0, 1.0, 0.0, 0.0, 1.0, 0.0, 0.0, 1.0, 1.171e-06, 0.0, 1.0, 1.171e-06, 0.0, 1.0, 1.171e-06, 0.0, 1.0, 1.171e-06, 0.0, 1.0, 1.171e-06, 0.0, 1.0, 1.171e-06, 0.0, 1.0, 1.171e-06, 0.0, 1.0, 1.171e-06, 0.0, 1.0, 0.0, 0.0, 1.0, 0.0, 0.0, 1.0, 0.0, 0.0, 1.0, 0.0, 0.0, 1.0, 1.171e-06, 0.0, 1.0, 1.171e-06, 0.0, 1.0, 1.171e-06, 0.0, 1.0, 1.171e-06, 0.0, 1.0, 0.0, 0.0, 1.0, 0.0, 0.0, 1.0, 0.0, 0.0, 1.0, 0.0, 0.0, 1.0, 5.854e-07, 0.0, 1.0, 5.854e-07, 0.0, 1.0, 5.854e-07, 0.0, 1.0, 5.854e-07, 0.0, 1.0, -5.854e-07, 0.0, 1.0, -5.854e-07, 0.0, 1.0, -5.854e-07, 0.0, 1.0, -5.854e-07, 0.0, 1.0, -1.433e-06, 0.0, 1.0, -1.433e-06, 0.0, 1.0, -1.433e-06, 0.0, 1.0, -1.433e-06, 0.0, -1.0, 1.136e-07, 0.0, -1.0, 1.136e-07, 0.0, -1.0, 1.136e-07, 0.0, -1.0, 1.136e-07, 0.0, -1.0, 0.0, 0.0, -1.0, 0.0, 0.0, -1.0, 0.0, 0.0, -1.0, 0.0, 0.0, -1.0, -5.909e-07, 0.0, -1.0, -5.909e-07, 0.0, -1.0, -5.909e-07, 0.0, -1.0, -5.909e-07, 0.0, -1.0, 0.0, 0.0, -1.0, 0.0, 0.0, -1.0, 0.0, 0.0, -1.0, 0.0, 0.0, -1.0, -1.182e-06, 0.0, -1.0, -1.182e-06, 0.0, -1.0, -1.182e-06, 0.0, -1.0, -1.182e-06, 0.0, -1.0, 1.182e-06, 0.0, -1.0, 1.182e-06, 0.0, -1.0, 1.182e-06, 0.0, -1.0, 1.182e-06, 0.0, -1.0, -1.182e-06, 0.0, -1.0, -1.182e-06, 0.0, -1.0, -1.182e-06, 0.0, -1.0, -1.182e-06, 0.0, -1.0, 0.0, 0.0, -1.0, 0.0, 0.0, -1.0, 0.0, 0.0, -1.0, 0.0, 0.0, -1.0, 0.0, 0.0, -1.0, 0.0, 0.0, -1.0, 0.0, 0.0, -1.0, 0.0, 0.0, -1.0, -5.909e-07, 0.0, -1.0, -5.909e-07, 0.0, -1.0, -5.909e-07, 0.0, -1.0, -5.909e-07, 0.0, -1.0, 5.909e-07, 0.0, -1.0, 5.909e-07, 0.0, -1.0, 5.909e-07, 0.0, -1.0, 5.909e-07, 0.0, -1.0, -2.954e-07, 0.0, -1.0, -2.954e-07, 0.0, -1.0, -2.954e-07, 0.0, -1.0, -2.954e-07, 0.0, -1.0, -1.9e-07, 0.0, -1.0, -1.9e-07, 0.0, -1.0, -1.9e-07, 0.0, -1.0, -1.9e-07, 0.0, -1.0, 0.0, 0.0, -1.0, 0.0, 0.0, -1.0, 0.0, 0.0, -1.0, 0.0, 0.0, -1.0, -5.909e-07, 0.0, -1.0, -5.909e-07, 0.0, -1.0, -5.909e-07, 0.0, -1.0, -5.909e-07, 0.0, -1.0, 5.909e-07, 0.0, -1.0, 5.909e-07, 0.0, -1.0, 5.909e-07, 0.0, -1.0, 5.909e-07, 0.0, -1.0, 0.0, 0.0, -1.0, 0.0, 0.0, -1.0, 0.0, 0.0, -1.0, 0.0, 0.0, -1.0, 0.0, 0.0, -1.0, 0.0, 0.0, -1.0, 0.0, 0.0, -1.0, 0.0, 0.0, -1.0, 1.182e-06, 0.0, -1.0, 1.182e-06, 0.0, -1.0, 1.182e-06, 0.0, -1.0, 1.182e-06, 0.0, -1.0, -1.182e-06, 0.0, -1.0, -1.182e-06, 0.0, -1.0, -1.182e-06, 0.0, -1.0, -1.182e-06, 0.0, -1.0, 0.0, 0.0, -1.0, 0.0, 0.0, -1.0, 0.0, 0.0, -1.0, 0.0, 0.0, -1.0, 0.0, 0.0, -1.0, 0.0, 0.0, -1.0, 0.0, 0.0, -1.0, 0.0, 0.0, -1.0, -5.909e-07, 0.0, -1.0, -5.909e-07, 0.0, -1.0, -5.909e-07, 0.0, -1.0, -5.909e-07, 0.0, -1.0, 2.954e-07, 0.0, -1.0, 2.954e-07, 0.0, -1.0, 2.954e-07, 0.0, -1.0, 2.954e-07, -0.866, -0.5, 0.0, -0.9914, -0.1305, -5.706e-09, -0.9914, -0.1305, 0.0, -0.866, -0.5, 1.131e-08, 0.5, 0.866, 0.0, 0.1305, 0.9914, 5.706e-09, 0.1305, 0.9914, 0.0, 0.5, 0.866, -1.131e-08, -0.1305, -0.9914, -6.236e-06, -0.5, -0.866, -1.246e-05, -0.5, -0.866, 1.236e-05, -0.1305, -0.9914, 6.286e-06, -0.9914, 0.1305, 0.0, -0.9914, -0.1305, 5.706e-09, -0.9914, -0.1305, 0.0, -0.9914, 0.1305, -5.706e-09, -0.866, -0.5, -1.363e-05, -0.9914, -0.1305, -6.922e-06, -0.9914, -0.1305, 5.601e-06, -0.866, -0.5, 1.12e-05, 0.1305, 0.9914, 6.299e-06, -0.1305, 0.9914, 6.229e-06, -0.1305, 0.9914, -6.293e-06, 0.1305, 0.9914, -6.229e-06, -0.1305, 0.9914, -7.211e-08, -0.1305, 0.9914, 0.0, 0.1305, 0.9914, -5.706e-09, 0.1305, 0.9914, 7.03e-08, -0.866, 0.5, 0.0, -0.5, 0.866, -1.131e-08, -0.5, 0.866, 0.0, -0.866, 0.5, 1.131e-08, 0.866, -0.5, 1.131e-08, 0.866, -0.5, 0.0, 0.5, -0.866, -1.131e-08, 0.5, -0.866, 0.0, 0.9914, -0.1305, 6.66e-06, 0.9914, -0.1305, -5.852e-06, 0.866, -0.5, -1.207e-05, 0.866, -0.5, 1.274e-05, 0.5, -0.866, 1.131e-08, 0.5, -0.866, 0.0, 0.1305, -0.9914, -5.706e-09, 0.1305, -0.9914, 0.0, -0.866, 0.5, 1.225e-05, -0.866, 0.5, -1.261e-05, -0.5, 0.866, -1.25e-05, -0.5, 0.866, 1.236e-05, -0.5, -0.866, 0.0, -0.866, -0.5, -1.131e-08, -0.866, -0.5, 0.0, -0.5, -0.866, 1.131e-08, 0.5, 0.866, 1.131e-08, 0.5, 0.866, 0.0, 0.866, 0.5, -1.131e-08, 0.866, 0.5, 0.0, -0.5, 0.866, 0.0, -0.1305, 0.9914, -5.706e-09, -0.1305, 0.9914, 0.0, -0.5, 0.866, 1.131e-08, 0.866, -0.5, 1.093e-05, 0.866, -0.5, -1.387e-05, 0.5, -0.866, -1.424e-05, 0.5, -0.866, 1.055e-05, 0.866, 0.5, -1.195e-05, 0.9914, 0.1305, -5.83e-06, 0.9914, 0.1305, 6.663e-06, 0.866, 0.5, 1.282e-05, 0.9914, 0.1305, 5.706e-09, 0.9914, 0.1305, 0.0, 0.9914, -0.1305, -5.706e-09, 0.9914, -0.1305, 0.0, -0.5, 0.866, 1.216e-05, -0.5, 0.866, -1.268e-05, -0.1305, 0.9914, -6.432e-06, -0.1305, 0.9914, 6.097e-06, 0.866, -0.5, 0.0, 0.9914, -0.1305, 5.706e-09, 0.9914, -0.1305, 0.0, 0.866, -0.5, -1.131e-08, 0.1305, -0.9914, 8.352e-08, 0.1305, -0.9914, 0.0, -0.1305, -0.9914, -5.706e-09, -0.1305, -0.9914, -7.03e-08, -0.9914, -0.1305, 5.77e-06, -0.9914, -0.1305, -6.734e-06, -0.9914, 0.1305, -6.545e-06, -0.9914, 0.1305, 5.957e-06, 0.5, -0.866, 9.45e-06, 0.5, -0.866, -1.54e-05, 0.1305, -0.9914, -9.514e-06, 0.1305, -0.9914, 3.022e-06, 0.1305, 0.9914, -6.299e-06, 0.5, 0.866, -1.235e-05, 0.5, 0.866, 1.249e-05, 0.1305, 0.9914, 6.23e-06, 0.5, 0.866, -1.249e-05, 0.866, 0.5, -1.237e-05, 0.866, 0.5, 1.249e-05, 0.5, 0.866, 1.237e-05, -0.5, -0.866, -1.236e-05, -0.866, -0.5, -1.215e-05, -0.866, -0.5, 1.261e-05, -0.5, -0.866, 1.244e-05, -0.9914, 0.1305, 5.898e-06, -0.9914, 0.1305, -6.594e-06, -0.866, 0.5, -1.275e-05, -0.866, 0.5, 1.201e-05, 0.9914, -0.1305, 6.516e-06, 0.9914, 0.1305, 6.545e-06, 0.9914, 0.1305, -5.957e-06, 0.9914, -0.1305, -5.987e-06, -4.343e-07, -2.571e-07, 1.0, -4.343e-07, -2.571e-07, 1.0, -4.343e-07, -2.571e-07, 1.0, -4.343e-07, -2.571e-07, 1.0, -4.343e-07, -2.571e-07, 1.0, -4.343e-07, -2.571e-07, 1.0, -4.343e-07, -2.571e-07, 1.0, -4.343e-07, -2.571e-07, 1.0, -4.343e-07, -2.571e-07, 1.0, -0.1305, -0.9914, 0.0, -0.5, -0.866, -1.131e-08, -0.5, -0.866, 0.0, -0.1305, -0.9914, 5.706e-09, 0.9914, 0.1305, 0.0, 0.866, 0.5, 1.131e-08, 0.866, 0.5, 0.0, 0.9914, 0.1305, -5.706e-09, -0.1305, -0.9914, 6.236e-06, 0.1305, -0.9914, 6.287e-06, 0.1305, -0.9914, -6.18e-06, -0.1305, -0.9914, -6.303e-06, 1.564e-07, 5.554e-08, 1.0, 1.564e-07, 5.554e-08, 1.0, 1.564e-07, 5.554e-08, 1.0, 1.564e-07, 5.554e-08, 1.0, 1.564e-07, 5.554e-08, 1.0, 1.564e-07, 5.554e-08, 1.0, 1.564e-07, 5.554e-08, 1.0, 1.564e-07, 5.554e-08, 1.0, 1.564e-07, 5.554e-08, 1.0, 1.564e-07, 5.554e-08, 1.0, 1.564e-07, 5.554e-08, 1.0, 1.564e-07, 5.554e-08, 1.0, 1.564e-07, 5.554e-08, 1.0, 1.564e-07, 5.554e-08, 1.0, 1.564e-07, 5.554e-08, 1.0, 1.564e-07, 5.554e-08, 1.0, 1.564e-07, 5.554e-08, 1.0, 1.564e-07, 5.554e-08, 1.0, 1.564e-07, 5.554e-08, 1.0, 1.564e-07, 5.554e-08, 1.0, 1.564e-07, 5.554e-08, 1.0, 1.564e-07, 5.554e-08, 1.0, 1.564e-07, 5.554e-08, 1.0, 1.564e-07, 5.554e-08, 1.0, 1.564e-07, 5.554e-08, 1.0, 1.564e-07, 5.554e-08, 1.0, 1.564e-07, 5.554e-08, 1.0, -0.9914, 0.1305, 0.0, -0.866, 0.5, -1.131e-08, -0.866, 0.5, 0.0, -0.9914, 0.1305, 5.706e-09, -0.866, -0.5, 1.144e-07, -0.9659, -0.2588, 2.574e-07, -0.9659, -0.2588, 2.574e-07, -0.866, -0.5, 1.144e-07, -0.7071, 0.7071, 5.72e-08, -0.5, 0.866, -5.72e-08, -0.5, 0.866, -5.72e-08, -0.7071, 0.7071, 5.72e-08, -0.5, 0.866, -5.72e-08, -0.2588, 0.9659, -1.634e-07, -0.2588, 0.9659, -1.634e-07, -0.5, 0.866, -5.72e-08, 8.611e-08, 1.0, -1.062e-07, 0.2588, 0.9659, -5.72e-08, 0.2588, 0.9659, -5.72e-08, 5.263e-08, 1.0, -1.062e-07, 0.5, 0.866, -1.144e-07, 0.7071, 0.7071, -1.144e-07, 0.7071, 0.7071, -1.144e-07, 0.5, 0.866, -1.144e-07, 0.866, 0.5, -1.716e-07, 0.9659, 0.2588, -1.716e-07, 0.9659, 0.2588, -1.716e-07, 0.866, 0.5, -1.716e-07, -6.267e-07, -1.0, 0.0, -0.2588, -0.9659, 0.0, -0.2588, -0.9659, 0.0, -7.176e-07, -1.0, 0.0, 0.2588, 0.9659, -5.72e-08, 0.5, 0.866, -1.144e-07, 0.5, 0.866, -1.144e-07, 0.2588, 0.9659, -5.72e-08, 0.5, -0.866, 0.0, 0.2588, -0.9659, 0.0, 0.2588, -0.9659, 0.0, 0.5, -0.866, 0.0, 8.611e-08, 1.0, -1.062e-07, 5.263e-08, 1.0, -1.062e-07, -0.2588, 0.9659, -1.634e-07, -0.2588, 0.9659, -1.634e-07, -0.2588, -0.9659, 0.0, -0.5, -0.866, 0.0, -0.5, -0.866, 0.0, -0.2588, -0.9659, 0.0, 0.2588, -0.9659, 0.0, -6.267e-07, -1.0, 0.0, -7.176e-07, -1.0, 0.0, 0.2588, -0.9659, 0.0, -1.0, -2.392e-08, 3.003e-07, -0.9659, 0.2588, 2.717e-07, -0.9659, 0.2588, 2.717e-07, -1.0, 0.0, 3.003e-07, -0.866, 0.5, 1.716e-07, -0.7071, 0.7071, 5.72e-08, -0.7071, 0.7071, 5.72e-08, -0.866, 0.5, 1.716e-07, 0.7071, -0.7071, 0.0, 0.5, -0.866, 0.0, 0.5, -0.866, 0.0, 0.7071, -0.7071, 0.0, 0.7071, 0.7071, -1.144e-07, 0.866, 0.5, -1.716e-07, 0.866, 0.5, -1.716e-07, 0.7071, 0.7071, -1.144e-07, 0.9659, -0.2588, -2.002e-07, 0.866, -0.5, -1.144e-07, 0.866, -0.5, -1.144e-07, 0.9659, -0.2588, -2.002e-07, -0.9659, -0.2588, 2.574e-07, -1.0, -2.392e-08, 3.003e-07, -1.0, 0.0, 3.003e-07, -0.9659, -0.2588, 2.574e-07, 0.866, -0.5, -1.144e-07, 0.7071, -0.7071, 0.0, 0.7071, -0.7071, 0.0, 0.866, -0.5, -1.144e-07, -0.9659, 0.2588, 2.717e-07, -0.866, 0.5, 1.716e-07, -0.866, 0.5, 1.716e-07, -0.9659, 0.2588, 2.717e-07, 1.0, -3.397e-07, -1.43e-07, 0.9659, -0.2588, -2.002e-07, 0.9659, -0.2588, -2.002e-07, 1.0, -3.397e-07, -1.43e-07, -0.7071, -0.7071, 0.0, -0.866, -0.5, 1.144e-07, -0.866, -0.5, 1.144e-07, -0.7071, -0.7071, 0.0, 0.9659, 0.2588, -1.716e-07, 1.0, -3.397e-07, -1.43e-07, 1.0, -3.397e-07, -1.43e-07, 0.9659, 0.2588, -1.716e-07, -0.5, -0.866, 0.0, -0.7071, -0.7071, 0.0, -0.7071, -0.7071, 0.0, -0.5, -0.866, 0.0])] * 3)])
me_cylinder_002 = bpy.data.meshes.new('Cylinder.002')
me_cylinder_002.from_pydata([(0.1437, -0.7988, -0.9971), (0.1392, -0.7822, -0.9971), (0.1271, -0.7701, -0.9971), (0.1105, -0.7656, -0.9971), (-0.1109, -0.7656, -0.9971), (-0.1275, -0.7701, -0.9971), (-0.1396, -0.7822, -0.9971), (-0.1441, -0.7988, -0.9971), (-0.1441, -0.9532, -0.9971), (-0.1396, -0.9698, -0.9971), (-0.1275, -0.9819, -0.9971), (-0.1109, -0.9864, -0.9971), (0.1105, -0.9864, -0.9971), (0.1271, -0.9819, -0.9971), (0.1392, -0.9698, -0.9971), (0.1437, -0.9532, -0.9971)], [], [(0, 1, 2, 3, 4, 5, 6, 7, 8, 9, 10, 11, 12, 13, 14, 15)])
_uv = me_cylinder_002.uv_layers.new(name='UVMap')
_uv.uv.foreach_set('vector', [0.6119, 0.4132, 0.6119, 0.4098, 0.6119, 0.4065, 0.6119, 0.4031, 0.6119, 0.3599, 0.6119, 0.3565, 0.6119, 0.3532, 0.6119, 0.3498, 0.6119, 0.3196, 0.6119, 0.3163, 0.6119, 0.3129, 0.6119, 0.3096, 0.6119, 0.2663, 0.6119, 0.263, 0.6119, 0.2596, 0.6119, 0.4433])
me_cylinder_002.materials.append(mat_material_010)
me_cylinder_002.use_remesh_fix_poles = True
me_cylinder_002.use_remesh_preserve_attributes = False
me_cylinder_002.update()
me_cylinder_002.normals_split_custom_set([tuple(v) for v in zip(*[iter([-0.03379, 0.1261, 0.9914, 0.06699, -0.25, 0.9659, 0.183, -0.183, 0.9659, 0.1261, -0.03378, 0.9914, 0.1305, 5.89e-06, 0.9914, 0.25, 0.06698, 0.9659, 0.183, 0.183, 0.9659, 0.03378, 0.1261, 0.9914, -5.849e-06, 0.1305, 0.9914, -0.06699, 0.25, 0.9659, -0.183, 0.183, 0.9659, -0.1261, 0.03378, 0.9914, -0.1305, -5.893e-06, 0.9914, -0.25, -0.06698, 0.9659, -0.183, -0.183, 0.9659, -0.03378, -0.1261, 0.9914])] * 3)])
me_cylinder_004 = bpy.data.meshes.new('Cylinder.004')
me_cylinder_004.from_pydata([(-0.5944, 1.0, -0.5944), (-0.5944, 1.0, 0.5944), (0.5944, 1.0, -0.5944), (0.5944, 1.0, 0.5944), (-1.204e-09, -0.09089, 0.8772), (-3.444e-08, -1.062, 0.4349), (0.4386, -0.09089, 0.7596), (0.2174, -1.062, 0.3766), (0.7596, -0.09089, 0.4386), (0.3766, -1.062, 0.2174), (0.8772, -0.09089, 4.284e-10), (0.4349, -1.062, -7.755e-08), (0.7596, -0.09089, -0.4386), (0.3766, -1.062, -0.2174), (0.4386, -0.09089, -0.7596), (0.2174, -1.062, -0.3766), (-5.13e-08, -1.062, -0.4349), (-0.4386, -0.09089, -0.7596), (-0.2174, -1.062, -0.3766), (-0.7596, -0.09089, -0.4386), (-0.3766, -1.062, -0.2174), (-0.8772, -0.09089, 1.05e-07), (-0.4349, -1.062, -5.608e-08), (-0.7596, -0.09089, 0.4386), (-0.3766, -1.062, 0.2174), (-0.4386, -0.09089, 0.7596), (-0.2174, -1.062, 0.3766), (-1.204e-09, -1.062, 0.8772), (0.4386, -1.062, 0.7596), (0.7596, -1.062, 0.4386), (0.8772, -1.062, -1.041e-07), (0.7596, -1.062, -0.4386), (0.4386, -1.062, -0.7596), (-0.4386, -1.062, -0.7596), (-0.7596, -1.062, -0.4386), (-0.8772, -1.062, 4.284e-10), (-0.7596, -1.062, 0.4386), (-0.4386, -1.062, 0.7596), (-6.07e-08, -1.262, 0.3013), (0.1506, -1.262, 0.2609), (0.2609, -1.262, 0.1506), (0.3013, -1.262, -1.178e-07), (0.2609, -1.262, -0.1506), (0.1506, -1.262, -0.2609), (-3.567e-08, -1.262, -0.3013), (-0.1506, -1.262, -0.2609), (-0.2609, -1.262, -0.1506), (-0.3013, -1.262, -1.236e-07), (-0.2609, -1.262, 0.1506), (-0.1506, -1.262, 0.2609), (0.4808, -1.062, -0.8616), (0.4808, -0.09089, -0.8616), (-8.528e-08, -0.09089, -0.9875), (-8.528e-08, -1.062, -0.9875), (-0.4808, -0.09089, -0.8616), (-0.4808, -1.062, -0.8616), (-5.628e-08, 1.089, 0.3028), (0.1514, 1.089, 0.2622), (0.2622, 1.089, 0.1514), (0.3028, 1.089, -8.052e-08), (0.2622, 1.089, -0.1514), (0.1514, 1.089, -0.2622), (-3.542e-08, 1.089, -0.3028), (-0.1514, 1.089, -0.2622), (-0.2622, 1.089, -0.1514), (-0.3028, 1.089, -8.188e-08), (-0.2622, 1.089, 0.1514), (-0.1514, 1.089, 0.2622), (-0.2174, 1.0, -0.3766), (-0.3766, 1.0, -0.2174), (-5.13e-08, 1.0, -0.4349), (-0.3766, 1.0, 0.2174), (0.2174, 1.0, -0.3766), (-0.4349, 1.0, -7.19e-08), (0.3766, 1.0, -0.2174), (0.2174, 1.0, 0.3766), (0.4349, 1.0, -9.337e-08), (0.3766, 1.0, 0.2174), (-3.444e-08, 1.0, 0.4349), (-0.2174, 1.0, 0.3766), (0.5944, -0.09089, -0.5944), (0.5944, -0.09089, 0.5944), (0.5944, -0.09089, 0.02584), (-0.5944, -0.09089, 0.5944), (-0.5944, -0.09089, -0.5944), (-3.444e-08, -1.262, 0.4349), (0.2174, -1.262, 0.3766), (0.3766, -1.262, 0.2174), (0.4349, -1.262, -1.132e-07), (0.3766, -1.262, -0.2174), (0.2174, -1.262, -0.3766), (-5.13e-08, -1.262, -0.4349), (-0.2174, -1.262, -0.3766), (-0.3766, -1.262, -0.2174), (-0.4349, -1.262, -9.168e-08), (-0.3766, -1.262, 0.2174), (-0.2174, -1.262, 0.3766), (-3.444e-08, 1.089, 0.4349), (0.2174, 1.089, 0.3766), (0.3766, 1.089, 0.2174), (0.4349, 1.089, -7.755e-08), (0.3766, 1.089, -0.2174), (0.2174, 1.089, -0.3766), (-5.13e-08, 1.089, -0.4349), (-0.2174, 1.089, -0.3766), (-0.3766, 1.089, -0.2174), (-0.4349, 1.089, -5.608e-08), (-0.3766, 1.089, 0.2174), (-0.2174, 1.089, 0.3766), (3.673e-07, -0.09472, -0.9875), (-0.3077, -0.4024, -0.9069), (-0.2665, -0.2486, -0.9177), (0.3077, -0.4024, -0.9069), (0.2665, -0.5563, -0.9177), (0.2665, -0.2486, -0.9177), (-0.1539, -0.669, -0.9472), (0.1539, -0.1359, -0.9472), (-0.1539, -0.1359, -0.9472), (0.1539, -0.669, -0.9472), (-0.2665, -0.5563, -0.9177), (3.403e-07, -0.7102, -0.9875)], [], [(0, 2, 76, 74, 72, 70, 68, 69, 73), (2, 80, 82, 81, 3), (0, 84, 80, 2), (3, 81, 83, 1), (4, 6, 28, 27), (6, 8, 29, 28), (8, 10, 30, 29), (10, 12, 31, 30), (12, 14, 32, 31), (33, 55, 54, 17), (17, 19, 34, 33), (19, 21, 35, 34), (21, 23, 36, 35), (23, 25, 37, 36), (25, 4, 27, 37), (4, 25, 83, 81, 82, 10, 8, 6), (11, 30, 31, 13), (28, 29, 30, 11, 9, 7, 5, 26, 24, 22, 20, 18, 16, 15, 13, 31, 32, 50, 53, 55, 33, 34, 35, 36, 37, 27), (15, 90, 89, 13), (22, 94, 93, 20), (9, 87, 86, 7), (16, 91, 90, 15), (24, 95, 94, 22), (11, 88, 87, 9), (18, 92, 91, 16), (26, 96, 95, 24), (13, 89, 88, 11), (20, 93, 92, 18), (5, 85, 96, 26), (7, 86, 85, 5), (51, 52, 109, 116, 114, 112, 113, 118, 120, 53, 50), (52, 54, 55, 53, 120, 115, 119, 110, 111, 117, 109), (14, 51, 50, 32), (102, 72, 74, 101), (106, 73, 69, 105), (99, 77, 75, 98), (103, 70, 72, 102), (107, 71, 73, 106), (100, 76, 77, 99), (104, 68, 70, 103), (108, 79, 71, 107), (101, 74, 76, 100), (105, 69, 68, 104), (97, 78, 79, 108), (98, 75, 78, 97), (84, 0, 1, 83), (2, 3, 1, 0, 73, 71, 79, 78, 75, 77, 76), (49, 96, 85, 38), (52, 51, 14, 12, 10, 82, 80, 84, 83, 25, 23, 21, 19, 17, 54), (98, 97, 108, 107, 106, 105, 104, 103, 102, 61, 62, 63, 64, 65, 66, 67, 56, 57, 58, 99), (61, 102, 101, 100, 99, 58, 59, 60), (96, 49, 48, 95), (94, 95, 48, 47), (93, 94, 47, 46), (92, 93, 46, 45), (91, 92, 45, 44), (91, 44, 43, 90), (89, 90, 43, 42), (88, 89, 42, 41), (87, 88, 41, 40), (86, 87, 40, 39), (85, 86, 39, 38)])
me_cylinder_004.polygons.foreach_set('use_smooth', [0, 0, 0, 0, 1, 1, 1, 1, 1, 1, 1, 1, 1, 1, 1, 0, 0, 0, 1, 1, 1, 1, 1, 1, 1, 1, 1, 1, 1, 1, 1, 1, 1, 1, 1, 1, 1, 1, 1, 1, 1, 1, 1, 1, 1, 0, 0, 1, 0, 0, 0, 1, 1, 1, 1, 1, 1, 1, 1, 1, 1, 1])
_k = set([(0, 1), (0, 2), (1, 3), (2, 3), (4, 6), (4, 25), (5, 7), (5, 26), (6, 8), (7, 9), (8, 10), (9, 11), (10, 12), (11, 13), (12, 14), (13, 15), (14, 51), (15, 16), (16, 18), (17, 19), (17, 33), (17, 54), (18, 20), (19, 21), (20, 22), (21, 23), (22, 24), (23, 25), (24, 26), (27, 28), (27, 37), (28, 29), (29, 30), (30, 31), (31, 32), (32, 50), (33, 34), (33, 55), (34, 35), (35, 36), (36, 37), (38, 39), (38, 49), (39, 40), (40, 41), (41, 42), (42, 43), (43, 44), (44, 45), (45, 46), (46, 47), (47, 48), (48, 49), (50, 51), (50, 53), (51, 52), (52, 54), (53, 55), (54, 55), (56, 57), (56, 67), (57, 58), (58, 59), (59, 60), (60, 61), (61, 62), (62, 63), (63, 64), (64, 65), (65, 66), (66, 67), (68, 69), (68, 70), (69, 73), (70, 72), (71, 73), (71, 79), (72, 74), (74, 76), (75, 77), (75, 78), (76, 77), (78, 79), (80, 82), (80, 84), (81, 82), (81, 83), (83, 84), (85, 86), (85, 96), (86, 87), (87, 88), (88, 89), (89, 90), (90, 91), (91, 92), (92, 93), (93, 94), (94, 95), (95, 96), (97, 98), (97, 108), (98, 99), (99, 100), (100, 101), (101, 102), (102, 103), (103, 104), (104, 105), (105, 106), (106, 107), (107, 108)])
me_cylinder_004.attributes.new('sharp_edge', 'BOOLEAN', 'EDGE').data.foreach_set('value', [ (min(e.vertices), max(e.vertices)) in _k for e in me_cylinder_004.edges])
_uv = me_cylinder_004.uv_layers.new(name='UVMap')
_uv.uv.foreach_set('vector', [0.375, 0.25, 0.375, 0.5, 0.5, 0.4664, 0.4543, 0.4542, 0.4208, 0.4207, 0.4086, 0.375, 0.4208, 0.3293, 0.4543, 0.2958, 0.5, 0.2836, 0.9588, 0.0, 0.04118, 0.0, 0.04118, 0.5217, 0.04118, 1.0, 0.9588, 1.0, 0.0, 0.9588, 0.0, 0.04118, 1.0, 0.04118, 1.0, 0.9588, 1.0, 0.9588, 1.0, 0.04118, 0.0, 0.04118, 0.0, 0.9588, 1.0, 0.5, 0.9583, 0.5, 0.9583, 1.0, 1.0, 1.0, 0.9167, 0.5, 0.875, 0.5, 0.875, 1.0, 0.9167, 1.0, 0.8333, 0.5, 0.7917, 0.5, 0.7917, 1.0, 0.8333, 1.0, 0.75, 0.5, 0.7083, 0.5, 0.7083, 1.0, 0.75, 1.0, 0.6667, 0.5, 0.625, 0.5, 0.625, 1.0, 0.6667, 1.0, 0.4167, 1.0, 0.4167, 1.0, 0.4167, 0.5, 0.4167, 0.5, 0.4167, 0.5, 0.375, 0.5, 0.375, 1.0, 0.4167, 1.0, 0.3333, 0.5, 0.2917, 0.5, 0.2917, 1.0, 0.3333, 1.0, 0.25, 0.5, 0.2083, 0.5, 0.2083, 1.0, 0.25, 1.0, 0.1667, 0.5, 0.125, 0.5, 0.125, 1.0, 0.1667, 1.0, 0.08333, 0.5, 0.04167, 0.5, 0.04167, 1.0, 0.08333, 1.0, 0.6879, 0.4818, 0.5803, 0.4197, 0.5874, 0.4126, 0.9126, 0.4126, 0.9126, 0.2571, 0.9818, 0.3121, 0.9197, 0.4197, 0.8121, 0.4818, 0.369, 0.25, 0.49, 0.25, 0.4818, 0.1879, 0.3649, 0.2192, 0.37, 0.4578, 0.4578, 0.37, 0.49, 0.25, 0.3649, 0.2808, 0.3341, 0.3341, 0.2808, 0.3649, 0.2192, 0.3649, 0.1659, 0.3341, 0.1351, 0.2808, 0.1351, 0.2192, 0.1659, 0.1659, 0.2192, 0.1351, 0.2808, 0.1351, 0.3341, 0.1659, 0.3649, 0.2192, 0.4578, 0.13, 0.37, 0.04215, 0.37, 0.04215, 0.1879, 0.01818, 0.13, 0.04215, 0.13, 0.04215, 0.04215, 0.13, 0.01, 0.25, 0.04215, 0.37, 0.13, 0.4578, 0.25, 0.49, 0.3341, 0.1659, 0.3341, 0.1659, 0.353, 0.1905, 0.353, 0.1905, 0.1351, 0.2192, 0.1351, 0.2192, 0.147, 0.1905, 0.147, 0.1905, 0.3341, 0.3341, 0.3341, 0.3341, 0.3095, 0.353, 0.3095, 0.353, 0.2808, 0.1351, 0.2808, 0.1351, 0.3095, 0.147, 0.3095, 0.147, 0.1351, 0.2808, 0.1351, 0.2808, 0.131, 0.25, 0.131, 0.25, 0.3649, 0.2808, 0.3649, 0.2808, 0.353, 0.3095, 0.353, 0.3095, 0.2192, 0.1351, 0.2192, 0.1351, 0.25, 0.131, 0.25, 0.131, 0.1659, 0.3341, 0.1659, 0.3341, 0.147, 0.3095, 0.147, 0.3095, 0.3649, 0.2192, 0.3649, 0.2192, 0.369, 0.25, 0.369, 0.25, 0.1659, 0.1659, 0.1659, 0.1659, 0.1905, 0.147, 0.1905, 0.147, 0.2192, 0.3649, 0.2192, 0.3649, 0.1905, 0.353, 0.1905, 0.353, 0.2808, 0.3649, 0.2808, 0.3649, 0.25, 0.369, 0.25, 0.369, 0.5833, 0.5, 0.5417, 0.5, 0.5417, 0.502, 0.555, 0.5232, 0.5648, 0.5812, 0.5683, 0.6605, 0.5648, 0.7397, 0.555, 0.7978, 0.5417, 0.819, 0.5417, 1.0, 0.5833, 1.0, 0.4583, 0.5, 0.4167, 0.5, 0.4167, 1.0, 0.4583, 1.0, 0.4583, 0.819, 0.445, 0.7978, 0.4352, 0.7397, 0.4317, 0.6605, 0.4352, 0.5812, 0.445, 0.5232, 0.4583, 0.502, 0.5833, 0.5, 0.5833, 0.5, 0.5833, 1.0, 0.5833, 1.0, 0.3341, 0.1659, 0.3341, 0.1659, 0.353, 0.1905, 0.353, 0.1905, 0.1351, 0.2192, 0.1351, 0.2192, 0.147, 0.1905, 0.147, 0.1905, 0.3341, 0.3341, 0.3341, 0.3341, 0.3095, 0.353, 0.3095, 0.353, 0.2808, 0.1351, 0.2808, 0.1351, 0.3095, 0.147, 0.3095, 0.147, 0.1351, 0.2808, 0.1351, 0.2808, 0.131, 0.25, 0.131, 0.25, 0.3649, 0.2808, 0.3649, 0.2808, 0.353, 0.3095, 0.353, 0.3095, 0.2192, 0.1351, 0.2192, 0.1351, 0.25, 0.131, 0.25, 0.131, 0.1659, 0.3341, 0.1659, 0.3341, 0.147, 0.3095, 0.147, 0.3095, 0.3649, 0.2192, 0.3649, 0.2192, 0.369, 0.25, 0.369, 0.25, 0.1659, 0.1659, 0.1659, 0.1659, 0.1905, 0.147, 0.1905, 0.147, 0.2192, 0.3649, 0.2192, 0.3649, 0.1905, 0.353, 0.1905, 0.353, 0.2808, 0.3649, 0.2808, 0.3649, 0.25, 0.369, 0.25, 0.369, 0.04118, 0.0, 0.9588, 0.0, 0.9588, 1.0, 0.04118, 1.0, 0.375, 0.5, 0.625, 0.5, 0.625, 0.25, 0.375, 0.25, 0.5, 0.2836, 0.5457, 0.2958, 0.5792, 0.3293, 0.5914, 0.375, 0.5792, 0.4207, 0.5457, 0.4542, 0.5, 0.4664, 0.0, 0.0, 0.1905, 0.353, 0.2192, 0.3649, 0.0, 0.0, 0.8121, 0.01818, 0.87, 0.04215, 0.9197, 0.08029, 0.9818, 0.1879, 0.99, 0.25, 0.9126, 0.2571, 0.9126, 0.08736, 0.5874, 0.08736, 0.5874, 0.3813, 0.5803, 0.4197, 0.5182, 0.3121, 0.5182, 0.1879, 0.5803, 0.08029, 0.63, 0.04215, 0.63, 0.04215, 0.2808, 0.3649, 0.2192, 0.3649, 0.1659, 0.3341, 0.1351, 0.2808, 0.1351, 0.2192, 0.1659, 0.1659, 0.2192, 0.1351, 0.2808, 0.1351, 0.3095, 0.147, 0.2914, 0.1783, 0.25, 0.1672, 0.2086, 0.1783, 0.1783, 0.2086, 0.1672, 0.25, 0.1783, 0.2914, 0.2086, 0.3217, 0.25, 0.3328, 0.2914, 0.3217, 0.3086, 0.3086, 0.3341, 0.3341, 0.3086, 0.1914, 0.3341, 0.1659, 0.3649, 0.2192, 0.3649, 0.2808, 0.353, 0.3095, 0.3217, 0.2914, 0.3328, 0.25, 0.3217, 0.2086, 0.1659, 0.3341, 0.0, 0.0, 0.0, 0.0, 0.147, 0.3095, 0.131, 0.25, 0.147, 0.3095, 0.0, 0.0, 0.0, 0.0, 0.147, 0.1905, 0.131, 0.25, 0.0, 0.0, 0.0, 0.0, 0.1905, 0.147, 0.147, 0.1905, 0.0, 0.0, 0.0, 0.0, 0.25, 0.131, 0.1905, 0.147, 0.0, 0.0, 0.0, 0.0, 0.2808, 0.1351, 0.0, 0.0, 0.0, 0.0, 0.3095, 0.147, 0.353, 0.1905, 0.3095, 0.147, 0.0, 0.0, 0.0, 0.0, 0.369, 0.25, 0.353, 0.1905, 0.0, 0.0, 0.0, 0.0, 0.353, 0.3095, 0.369, 0.25, 0.0, 0.0, 0.0, 0.0, 0.3095, 0.353, 0.353, 0.3095, 0.0, 0.0, 0.0, 0.0, 0.2192, 0.3649, 0.3095, 0.353, 0.0, 0.0, 0.0, 0.0])
me_cylinder_004.use_remesh_fix_poles = True
me_cylinder_004.use_remesh_preserve_attributes = False
me_cylinder_004.update()
me_cylinder_004.normals_split_custom_set([tuple(v) for v in zip(*[iter([0.0, -1.0, -1.362e-07, 0.0, -1.0, -1.362e-07, 0.0, -1.0, -1.362e-07, 0.0, -1.0, -1.362e-07, 0.0, -1.0, -1.362e-07, 0.0, -1.0, -1.362e-07, 0.0, -1.0, -1.362e-07, 0.0, -1.0, -1.362e-07, 0.0, -1.0, -1.362e-07, -1.0, -2.298e-08, -6.849e-16, -1.0, -2.298e-08, -6.849e-16, -1.0, -2.298e-08, -6.849e-16, -1.0, -2.298e-08, -6.849e-16, -1.0, -2.298e-08, -6.849e-16, 0.0, 0.0, 1.0, 0.0, 0.0, 1.0, 0.0, 0.0, 1.0, 0.0, 0.0, 1.0, 0.0, 0.0, -1.0, 0.0, 0.0, -1.0, 0.0, 0.0, -1.0, 0.0, 0.0, -1.0, -3.928e-08, 9.188e-08, -1.0, -0.5, 6.344e-08, -0.866, -0.5, 6.344e-08, -0.866, -3.928e-08, 9.188e-08, -1.0, -0.5, 6.344e-08, -0.866, -0.866, 5.25e-08, -0.5, -0.866, 5.25e-08, -0.5, -0.5, 6.344e-08, -0.866, -0.866, 5.25e-08, -0.5, -1.0, -2.342e-15, 8.839e-08, -1.0, -1.639e-14, 1.375e-07, -0.866, 5.25e-08, -0.5, -1.0, -2.342e-15, 8.839e-08, -0.866, -7.001e-08, 0.5, -0.866, -7.001e-08, 0.5, -1.0, -1.639e-14, 1.375e-07, -0.866, -7.001e-08, 0.5, -0.9808, -1.974e-08, 0.1951, -0.9808, -1.974e-08, 0.1951, -0.866, -7.001e-08, 0.5, 0.9239, 3.479e-08, -0.3827, 0.9239, 3.479e-08, -0.3827, 0.9239, 3.479e-08, -0.3827, 0.9239, 3.479e-08, -0.3827, 0.7071, -3.381e-08, 0.7071, 0.866, 1.75e-08, 0.5, 0.866, 1.75e-08, 0.5, 0.7071, -3.381e-08, 0.7071, 0.866, 1.75e-08, 0.5, 1.0, 3.5e-08, -3.928e-08, 1.0, 3.5e-08, 9.821e-09, 0.866, 1.75e-08, 0.5, 1.0, 3.5e-08, -3.928e-08, 0.866, 3.5e-08, -0.5, 0.866, 3.5e-08, -0.5, 1.0, 3.5e-08, 9.821e-09, 0.866, 3.5e-08, -0.5, 0.5, 8.094e-08, -0.866, 0.5, 8.094e-08, -0.866, 0.866, 3.5e-08, -0.5, 0.5, 8.094e-08, -0.866, -3.928e-08, 9.188e-08, -1.0, -3.928e-08, 9.188e-08, -1.0, 0.5, 8.094e-08, -0.866, -4.775e-09, -1.0, -7.874e-08, -4.775e-09, -1.0, -7.874e-08, -4.775e-09, -1.0, -7.874e-08, -4.775e-09, -1.0, -7.874e-08, -4.775e-09, -1.0, -7.874e-08, -4.775e-09, -1.0, -7.874e-08, -4.775e-09, -1.0, -7.874e-08, -4.775e-09, -1.0, -7.874e-08, 0.0, 1.0, 0.0, 0.0, 1.0, 0.0, 0.0, 1.0, 0.0, 0.0, 1.0, 0.0, 0.0, 1.0, -5.264e-08, 0.0, 1.0, -5.264e-08, 0.0, 1.0, -5.264e-08, 0.0, 1.0, -5.264e-08, 0.0, 1.0, -5.264e-08, 0.0, 1.0, -5.264e-08, 0.0, 1.0, -5.264e-08, 0.0, 1.0, -5.264e-08, 0.0, 1.0, -5.264e-08, 0.0, 1.0, -5.264e-08, 0.0, 1.0, -5.264e-08, 0.0, 1.0, -5.264e-08, 0.0, 1.0, -5.264e-08, 0.0, 1.0, -5.264e-08, 0.0, 1.0, -5.264e-08, 0.0, 1.0, -5.264e-08, 0.0, 1.0, -5.264e-08, 0.0, 1.0, -5.264e-08, 0.0, 1.0, -5.264e-08, 0.0, 1.0, -5.264e-08, 0.0, 1.0, -5.264e-08, 0.0, 1.0, -5.264e-08, 0.0, 1.0, -5.264e-08, 0.0, 1.0, -5.264e-08, 0.0, 1.0, -5.264e-08, 0.0, 1.0, -5.264e-08, -0.5, -1.176e-07, 0.866, -0.5, -1.176e-07, 0.866, -0.866, 3.549e-08, 0.5, -0.866, 3.549e-08, 0.5, 1.0, -3.549e-08, -1.571e-07, 1.0, -3.549e-08, -5.893e-08, 0.866, -9.604e-08, 0.5, 0.866, -9.604e-08, 0.5, -0.866, 1.058e-08, -0.5, -0.866, 1.058e-08, -0.5, -0.5, 1.286e-07, -0.866, -0.5, 1.286e-07, -0.866, 7.857e-08, -1.491e-07, 1.0, 7.857e-08, -1.491e-07, 1.0, -0.5, -1.176e-07, 0.866, -0.5, -1.176e-07, 0.866, 0.866, 4.996e-08, -0.5, 0.866, 4.996e-08, -0.5, 1.0, -3.549e-08, -5.893e-08, 1.0, -3.549e-08, -1.571e-07, -1.0, 3.549e-08, 9.821e-08, -1.0, 3.549e-08, 1.768e-07, -0.866, 1.058e-08, -0.5, -0.866, 1.058e-08, -0.5, 0.5, -1.286e-07, 0.866, 0.5, -1.286e-07, 0.866, 7.857e-08, -1.491e-07, 1.0, 7.857e-08, -1.491e-07, 1.0, 0.5, 1.176e-07, -0.866, 0.5, 1.176e-07, -0.866, 0.866, 4.996e-08, -0.5, 0.866, 4.996e-08, -0.5, -0.866, 3.549e-08, 0.5, -0.866, 3.549e-08, 0.5, -1.0, 3.549e-08, 1.768e-07, -1.0, 3.549e-08, 9.821e-08, 0.866, -9.604e-08, 0.5, 0.866, -9.604e-08, 0.5, 0.5, -1.286e-07, 0.866, 0.5, -1.286e-07, 0.866, 0.0, 1.491e-07, -1.0, 0.0, 1.491e-07, -1.0, 0.5, 1.176e-07, -0.866, 0.5, 1.176e-07, -0.866, -0.5, 1.286e-07, -0.866, -0.5, 1.286e-07, -0.866, 0.0, 1.491e-07, -1.0, 0.0, 1.491e-07, -1.0, -0.2533, -1.11e-07, 0.9674, -0.0406, 0.04061, 0.9983, 0.02825, 0.00562, 0.9996, -0.2533, -1.11e-07, 0.9674, -0.2533, -1.11e-07, 0.9674, -0.2533, -1.11e-07, 0.9674, -0.2533, -1.11e-07, 0.9674, -0.2533, -1.11e-07, 0.9674, -0.02397, 0.01601, 0.9996, 0.04062, 0.04061, 0.9983, -0.2533, -1.11e-07, 0.9674, -0.0406, 0.04061, 0.9983, 0.2533, -9.435e-08, 0.9674, 0.2533, -9.435e-08, 0.9674, 0.04062, 0.04061, 0.9983, -0.02397, 0.01601, 0.9996, 0.2533, -9.435e-08, 0.9674, 0.2533, -9.435e-08, 0.9674, 0.2533, -9.435e-08, 0.9674, 0.2533, -9.435e-08, 0.9674, 0.2533, -9.435e-08, 0.9674, 0.02825, 0.00562, 0.9996, -0.9808, -1.974e-08, 0.1951, -0.9239, 3.479e-08, -0.3827, -0.9239, 3.479e-08, -0.3827, -0.9808, -1.974e-08, 0.1951, -0.5, -2.159e-07, 0.866, -0.5, -2.159e-07, 0.866, -0.866, -3.399e-08, 0.5, -0.866, -3.399e-08, 0.5, 1.0, 8.268e-08, -1.179e-07, 1.0, 8.268e-08, -2.946e-08, 0.866, -2.382e-08, 0.5, 0.866, -2.382e-08, 0.5, -0.866, 0.0, -0.5, -0.866, 0.0, -0.5, -0.5, 0.0, -0.866, -0.5, 0.0, -0.866, 0.0, -3.355e-07, 1.0, 0.0, -3.355e-07, 1.0, -0.5, -2.159e-07, 0.866, -0.5, -2.159e-07, 0.866, 0.866, -6.215e-08, -0.5, 0.866, -6.215e-08, -0.5, 1.0, 8.268e-08, -2.946e-08, 1.0, 8.268e-08, -1.179e-07, -1.0, 1.47e-08, 1.571e-07, -1.0, 1.47e-08, 2.357e-07, -0.866, 0.0, -0.5, -0.866, 0.0, -0.5, 0.5, -2.895e-07, 0.866, 0.5, -2.895e-07, 0.866, 0.0, -3.355e-07, 1.0, 0.0, -3.355e-07, 1.0, 0.5, -4.746e-08, -0.866, 0.5, -4.746e-08, -0.866, 0.866, -6.215e-08, -0.5, 0.866, -6.215e-08, -0.5, -0.866, -3.399e-08, 0.5, -0.866, -3.399e-08, 0.5, -1.0, 1.47e-08, 2.357e-07, -1.0, 1.47e-08, 1.571e-07, 0.866, -2.382e-08, 0.5, 0.866, -2.382e-08, 0.5, 0.5, -2.895e-07, 0.866, 0.5, -2.895e-07, 0.866, 9.821e-08, 0.0, -1.0, 9.821e-08, 0.0, -1.0, 0.5, -4.746e-08, -0.866, 0.5, -4.746e-08, -0.866, -0.5, 0.0, -0.866, -0.5, 0.0, -0.866, 9.821e-08, 0.0, -1.0, 9.821e-08, 0.0, -1.0, 1.0, 0.0, 0.0, 1.0, 0.0, 0.0, 1.0, 0.0, 0.0, 1.0, 0.0, 0.0, 0.0, -1.0, 1.727e-07, 0.0, -1.0, 1.727e-07, 0.0, -1.0, 1.727e-07, 0.0, -1.0, 1.727e-07, 0.0, -1.0, 1.727e-07, 0.0, -1.0, 1.727e-07, 0.0, -1.0, 1.727e-07, 0.0, -1.0, 1.727e-07, 0.0, -1.0, 1.727e-07, 0.0, -1.0, 1.727e-07, 0.0, -1.0, 1.727e-07, 0.0, 1.0, -6.784e-08, 0.0, 1.0, -6.784e-08, 0.0, 1.0, -6.784e-08, 0.0, 1.0, -6.784e-08, -9.798e-08, -1.0, -5.415e-08, -9.798e-08, -1.0, -5.415e-08, -9.798e-08, -1.0, -5.415e-08, -9.798e-08, -1.0, -5.415e-08, -9.798e-08, -1.0, -5.415e-08, -9.798e-08, -1.0, -5.415e-08, -9.798e-08, -1.0, -5.415e-08, -9.798e-08, -1.0, -5.415e-08, -9.798e-08, -1.0, -5.415e-08, -9.798e-08, -1.0, -5.415e-08, -9.798e-08, -1.0, -5.415e-08, -9.798e-08, -1.0, -5.415e-08, -9.798e-08, -1.0, -5.415e-08, -9.798e-08, -1.0, -5.415e-08, -9.798e-08, -1.0, -5.415e-08, 0.0, -1.0, -3.738e-07, 0.0, -1.0, -3.738e-07, 0.0, -1.0, -3.738e-07, 0.0, -1.0, -3.738e-07, 0.0, -1.0, -3.738e-07, 0.0, -1.0, -3.738e-07, 0.0, -1.0, -3.738e-07, 0.0, -1.0, -3.738e-07, 0.0, -1.0, -3.738e-07, 0.0, -1.0, -3.738e-07, 0.0, -1.0, -3.738e-07, 0.0, -1.0, -3.738e-07, 0.0, -1.0, -3.738e-07, 0.0, -1.0, -3.738e-07, 0.0, -1.0, -3.738e-07, 0.0, -1.0, -3.738e-07, 0.0, -1.0, -3.738e-07, 0.0, -1.0, -3.738e-07, 0.0, -1.0, -3.738e-07, 0.0, -1.0, -3.738e-07, 0.0, -1.0, -1.02e-07, 0.0, -1.0, -1.02e-07, 0.0, -1.0, -1.02e-07, 0.0, -1.0, -1.02e-07, 0.0, -1.0, -1.02e-07, 0.0, -1.0, -1.02e-07, 0.0, -1.0, -1.02e-07, 0.0, -1.0, -1.02e-07, 0.0, 1.0, -6.784e-08, 0.0, 1.0, -6.784e-08, 0.0, 1.0, -1.515e-07, 0.0, 1.0, -1.515e-07, 0.0, 1.0, -1.515e-07, 0.0, 1.0, -1.515e-07, 0.0, 1.0, -1.515e-07, 0.0, 1.0, -1.515e-07, 0.0, 1.0, 0.0, 0.0, 1.0, -1.515e-07, 0.0, 1.0, -1.515e-07, 0.0, 1.0, 0.0, 0.0, 1.0, -3.03e-07, 0.0, 1.0, 0.0, 0.0, 1.0, 0.0, 0.0, 1.0, -3.03e-07, 0.0, 1.0, -1.515e-07, 0.0, 1.0, -3.03e-07, 0.0, 1.0, -3.03e-07, 0.0, 1.0, -1.515e-07, 0.0, 1.0, -1.515e-07, 0.0, 1.0, -1.515e-07, 0.0, 1.0, 4.545e-07, 0.0, 1.0, 4.545e-07, 0.0, 1.0, 3.03e-07, 0.0, 1.0, 4.545e-07, 0.0, 1.0, 4.545e-07, 0.0, 1.0, 3.03e-07, 0.0, 1.0, 0.0, 0.0, 1.0, 3.03e-07, 0.0, 1.0, 3.03e-07, 0.0, 1.0, 0.0, 0.0, 1.0, -3.03e-07, 0.0, 1.0, 0.0, 0.0, 1.0, 0.0, 0.0, 1.0, -3.03e-07, 0.0, 1.0, -3.03e-07, 0.0, 1.0, -3.03e-07, 0.0, 1.0, -3.03e-07, 0.0, 1.0, -3.03e-07, 0.0, 1.0, -6.784e-08, 0.0, 1.0, -3.03e-07, 0.0, 1.0, -3.03e-07, 0.0, 1.0, -6.784e-08])] * 3)])

# ---- objects
ob_camera = bpy.data.objects.new('Camera', cam_camera)
ob_freeiva = bpy.data.objects.new('FreeIva', None)
ob_shell = bpy.data.objects.new('shell', me_cylinder)
ob_iva = bpy.data.objects.new('IVA', None)
ob_window = bpy.data.objects.new('window', me_cylinder_002)
ob_shellcollider = bpy.data.objects.new('shellCollider', me_cylinder_004)
ob_point = bpy.data.objects.new('Point', light_point)

# ---- transforms, parenting, visibility, modifiers, constraints
ob_camera.location = (7.359, -6.926, 4.958)
ob_camera.rotation_euler = (1.109, 0.0, 0.8149)
ob_camera.lock_rotations_4d = False
ob_camera.empty_display_type = 'ARROWS'
ob_camera.color = (0.0, 0.0, 0.0, 0.0)
ob_camera.display_type = 'WIRE'
ob_camera.lineart.crease_threshold = 0.0
ob_freeiva.location = (0.0, 0.0, 0.0)
ob_shell.parent = ob_iva
ob_shell.location = (0.0, 0.0, 0.0)
ob_iva.location = (0.0, 0.0, 0.0)
ob_window.parent = ob_freeiva
ob_window.location = (0.0, 0.0, 0.0)
ob_shellcollider.parent = ob_freeiva
ob_shellcollider.location = (0.0, 0.0, 0.0)
ob_point.parent = ob_iva
ob_point.location = (3.673e-07, -0.5784, 0.0)

# ---- collection membership
col_collection.objects.link(ob_camera)
col_collection.objects.link(ob_freeiva)
col_collection.objects.link(ob_shell)
col_collection.objects.link(ob_iva)
col_collection.objects.link(ob_window)
col_collection.objects.link(ob_shellcollider)
col_collection.objects.link(ob_point)

# ---- scene / render settings (as saved in the file)
scene.camera = ob_camera
scene.frame_start = 1; scene.frame_end = 250; scene.frame_set(1)
scene.render.engine = 'BLENDER_EEVEE_NEXT'
scene.cycles.sampling_pattern = 'TABULATED_SOBOL'
scene.cycles.use_light_tree = False
scene.view_settings.view_transform = 'Filmic'
bpy.context.view_layer.update()
